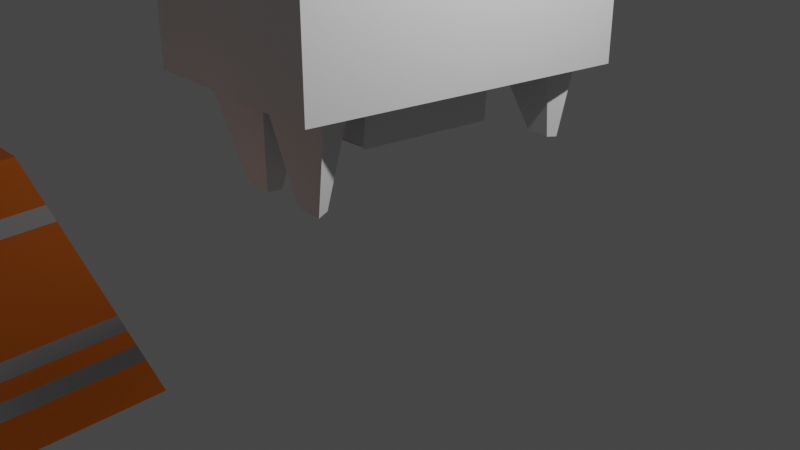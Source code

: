 # Source: Pothole.blend  (saved by Blender 2.90.8; exported with 4.5.12 LTS)
import bpy
from mathutils import Matrix  # noqa: F401  (used for matrix-valued properties, if any)

bpy.ops.wm.read_factory_settings(use_empty=True)
scene = bpy.context.scene
scene.name = 'Scene'

# ---- collections
col_collection = bpy.data.collections.new('Collection'); scene.collection.children.link(col_collection)

# ---- materials (node trees are filled in below, after node groups)
mat_hi_res_white = bpy.data.materials.new('Hi Res White')
mat_hi_res_white.use_transparent_shadow = False
mat_hi_res_orange = bpy.data.materials.new('Hi Res Orange')
mat_hi_res_orange.use_transparent_shadow = False
mat_material_001 = bpy.data.materials.new('Material.001')
mat_material_001.use_transparent_shadow = False
mat_material_002 = bpy.data.materials.new('Material.002')
mat_material_002.use_transparent_shadow = False
mat_material_003 = bpy.data.materials.new('Material.003')
mat_material_003.use_transparent_shadow = False

# ---- material node trees
mat_hi_res_white.use_nodes = True; mat_hi_res_white.node_tree.nodes.clear()
_N = mat_hi_res_white.node_tree.nodes; _L = mat_hi_res_white.node_tree.links
n0 = _N.new('ShaderNodeBsdfPrincipled'); n0.name = 'Principled BSDF'; n0.location = (10, 300)
n0.distribution = 'GGX'
n0.subsurface_method = 'BURLEY'
n0.inputs[0].default_value = (1.0, 1.0, 1.0, 1.0)
n0.inputs[1].default_value = 1.0
n0.inputs[2].default_value = 0.2163
n0.inputs[3].default_value = 1.45
n0.inputs[13].default_value = 1.0
n0.inputs[27].default_value = (0.0, 0.0, 0.0, 1.0)
n0.inputs[28].default_value = 1.0
n1 = _N.new('ShaderNodeOutputMaterial'); n1.name = 'Material Output'; n1.location = (300, 300)
_L.new(n0.outputs[0], n1.inputs[0])
n1.is_active_output = True
mat_hi_res_orange.use_nodes = True; mat_hi_res_orange.node_tree.nodes.clear()
_N = mat_hi_res_orange.node_tree.nodes; _L = mat_hi_res_orange.node_tree.links
n0 = _N.new('ShaderNodeBsdfPrincipled'); n0.name = 'Principled BSDF'; n0.location = (10, 300)
n0.distribution = 'GGX'
n0.subsurface_method = 'BURLEY'
n0.inputs[0].default_value = (0.8, 0.1903, 0.01715, 1.0)
n0.inputs[1].default_value = 0.766
n0.inputs[2].default_value = 0.2447
n0.inputs[3].default_value = 1.45
n0.inputs[13].default_value = 1.0
n0.inputs[14].default_value = (0.9532, 0.8105, 0.77, 1.0)
n0.inputs[27].default_value = (0.0, 0.0, 0.0, 1.0)
n0.inputs[28].default_value = 1.0
n1 = _N.new('ShaderNodeOutputMaterial'); n1.name = 'Material Output'; n1.location = (300, 300)
_L.new(n0.outputs[0], n1.inputs[0])
n1.is_active_output = True
mat_material_001.use_nodes = True; mat_material_001.node_tree.nodes.clear()
_N = mat_material_001.node_tree.nodes; _L = mat_material_001.node_tree.links
n0 = _N.new('ShaderNodeBsdfPrincipled'); n0.name = 'Principled BSDF'; n0.location = (10, 300)
n0.distribution = 'GGX'
n0.subsurface_method = 'BURLEY'
n0.inputs[0].default_value = (1.0, 1.0, 1.0, 1.0)
n0.inputs[3].default_value = 1.45
n0.inputs[27].default_value = (0.0, 0.0, 0.0, 1.0)
n0.inputs[28].default_value = 1.0
n1 = _N.new('ShaderNodeOutputMaterial'); n1.name = 'Material Output'; n1.location = (300, 300)
_L.new(n0.outputs[0], n1.inputs[0])
n1.is_active_output = True
mat_material_002.use_nodes = True; mat_material_002.node_tree.nodes.clear()
_N = mat_material_002.node_tree.nodes; _L = mat_material_002.node_tree.links
n0 = _N.new('ShaderNodeBsdfPrincipled'); n0.name = 'Principled BSDF'; n0.location = (10, 300)
n0.distribution = 'GGX'
n0.subsurface_method = 'BURLEY'
n0.inputs[0].default_value = (0.0, 0.0, 0.0, 1.0)
n0.inputs[3].default_value = 1.45
n0.inputs[27].default_value = (0.0, 0.0, 0.0, 1.0)
n0.inputs[28].default_value = 1.0
n1 = _N.new('ShaderNodeOutputMaterial'); n1.name = 'Material Output'; n1.location = (300, 300)
_L.new(n0.outputs[0], n1.inputs[0])
n1.is_active_output = True
mat_material_003.use_nodes = True; mat_material_003.node_tree.nodes.clear()
_N = mat_material_003.node_tree.nodes; _L = mat_material_003.node_tree.links
n0 = _N.new('ShaderNodeBsdfPrincipled'); n0.name = 'Principled BSDF'; n0.location = (10, 300)
n0.distribution = 'GGX'
n0.subsurface_method = 'BURLEY'
n0.inputs[0].default_value = (0.2396, 0.128, 0.08595, 1.0)
n0.inputs[2].default_value = 0.8972
n0.inputs[3].default_value = 1.45
n0.inputs[13].default_value = 0.8262
n0.inputs[14].default_value = (0.5578, 0.4929, 0.4684, 1.0)
n0.inputs[27].default_value = (0.0, 0.0, 0.0, 1.0)
n0.inputs[28].default_value = 1.0
n1 = _N.new('ShaderNodeOutputMaterial'); n1.name = 'Material Output'; n1.location = (300, 300)
_L.new(n0.outputs[0], n1.inputs[0])
n1.is_active_output = True

# ---- world
world_world = bpy.data.worlds.new('World'); scene.world = world_world
world_world.use_nodes = True; world_world.node_tree.nodes.clear()
_N = world_world.node_tree.nodes; _L = world_world.node_tree.links
n0 = _N.new('ShaderNodeOutputWorld'); n0.name = 'World Output'; n0.location = (300, 300)
n1 = _N.new('ShaderNodeBackground'); n1.name = 'Background'; n1.location = (10, 300)
n1.inputs[0].default_value = (0.05088, 0.05088, 0.05088, 1.0)
_L.new(n1.outputs[0], n0.inputs[0])
n0.is_active_output = True
world_world.color = (0.05088, 0.05088, 0.05088)
world_world.use_sun_shadow = False
world_world.sun_shadow_jitter_overblur = 0.0

# ---- cameras
cam_camera = bpy.data.cameras.new('Camera')
cam_camera.clip_end = 100.0
cam_camera.ortho_scale = 7.314

# ---- lights
light_light = bpy.data.lights.new('Light', 'POINT')
light_light.transmission_factor = 0.0
light_light.energy = 1000.0
light_light.shadow_soft_size = 0.1
light_light.shadow_maximum_resolution = 0.006
light_light.use_absolute_resolution = True

# ---- meshes
me_cube_001 = bpy.data.meshes.new('Cube.001')
me_cube_001.from_pydata([(-0.7659, -0.7659, -1.0), (-0.1306, -0.1306, 1.0), (-0.7659, 0.7659, -1.0), (-0.1306, 0.1306, 1.0), (0.7659, -0.7659, -1.0), (0.1306, -0.1306, 1.0), (0.7659, 0.7659, -1.0), (0.1306, 0.1306, 1.0), (-0.7592, -0.7592, -0.979), (-0.7169, -0.7169, -0.8457), (-0.6745, -0.6745, -0.7124), (-0.6322, -0.6322, -0.579), (-0.5898, -0.5898, -0.4457), (-0.5475, -0.5475, -0.3124), (-0.2934, -0.2934, 0.4876), (-0.251, -0.251, 0.621), (-0.251, 0.251, 0.621), (-0.2934, 0.2934, 0.4876), (-0.5475, 0.5475, -0.3124), (-0.5898, 0.5898, -0.4457), (-0.6322, 0.6322, -0.579), (-0.6745, 0.6745, -0.7124), (-0.7169, 0.7169, -0.8457), (-0.7592, 0.7592, -0.979), (0.251, 0.251, 0.621), (0.2934, 0.2934, 0.4876), (0.5475, 0.5475, -0.3124), (0.5898, 0.5898, -0.4457), (0.6322, 0.6322, -0.579), (0.6745, 0.6745, -0.7124), (0.7169, 0.7169, -0.8457), (0.7592, 0.7592, -0.979), (0.251, -0.251, 0.621), (0.2934, -0.2934, 0.4876), (0.5475, -0.5475, -0.3124), (0.5898, -0.5898, -0.4457), (0.6322, -0.6322, -0.579), (0.6745, -0.6745, -0.7124), (0.7169, -0.7169, -0.8457), (0.7592, -0.7592, -0.979)], [], [(2, 6, 4, 0), (7, 3, 1, 5), (4, 39, 8, 0), (39, 38, 9, 8), (38, 37, 10, 9), (37, 36, 11, 10), (36, 35, 12, 11), (35, 34, 13, 12), (33, 14, 13, 34), (32, 5, 1, 15), (33, 32, 15, 14), (6, 31, 39, 4), (31, 30, 38, 39), (30, 29, 37, 38), (29, 28, 36, 37), (28, 27, 35, 36), (27, 26, 34, 35), (25, 33, 34, 26), (24, 7, 5, 32), (25, 24, 32, 33), (2, 23, 31, 6), (23, 22, 30, 31), (22, 21, 29, 30), (21, 20, 28, 29), (20, 19, 27, 28), (19, 18, 26, 27), (17, 25, 26, 18), (16, 3, 7, 24), (17, 16, 24, 25), (0, 8, 23, 2), (8, 9, 22, 23), (9, 10, 21, 22), (10, 11, 20, 21), (11, 12, 19, 20), (12, 13, 18, 19), (13, 14, 17, 18), (15, 1, 3, 16), (14, 15, 16, 17)])
me_cube_001.polygons.foreach_set('material_index', [0, 1, 1, 1, 1, 0, 1, 0, 1, 1, 0, 1, 1, 1, 0, 1, 0, 1, 1, 0, 1, 1, 1, 0, 1, 0, 1, 1, 0, 1, 1, 1, 0, 1, 0, 1, 1, 0])
_uv = me_cube_001.uv_layers.new(name='UVMap')
_uv.uv.foreach_set('vector', [0.125, 0.5, 0.375, 0.5, 0.375, 0.75, 0.125, 0.75, 0.625, 0.5, 0.875, 0.5, 0.875, 0.75, 0.625, 0.75, 0.375, 0.75, 0.3776, 0.75, 0.3776, 1.0, 0.375, 1.0, 0.3776, 0.75, 0.3943, 0.75, 0.3943, 1.0, 0.3776, 1.0, 0.3943, 0.75, 0.411, 0.75, 0.411, 1.0, 0.3943, 1.0, 0.411, 0.75, 0.4276, 0.75, 0.4276, 1.0, 0.411, 1.0, 0.4276, 0.75, 0.4443, 0.75, 0.4443, 1.0, 0.4276, 1.0, 0.4443, 0.75, 0.461, 0.75, 0.461, 1.0, 0.4443, 1.0, 0.561, 0.75, 0.561, 1.0, 0.461, 1.0, 0.461, 0.75, 0.5776, 0.75, 0.625, 0.75, 0.625, 1.0, 0.5776, 1.0, 0.561, 0.75, 0.5776, 0.75, 0.5776, 1.0, 0.561, 1.0, 0.375, 0.5, 0.3776, 0.5, 0.3776, 0.75, 0.375, 0.75, 0.3776, 0.5, 0.3943, 0.5, 0.3943, 0.75, 0.3776, 0.75, 0.3943, 0.5, 0.411, 0.5, 0.411, 0.75, 0.3943, 0.75, 0.411, 0.5, 0.4276, 0.5, 0.4276, 0.75, 0.411, 0.75, 0.4276, 0.5, 0.4443, 0.5, 0.4443, 0.75, 0.4276, 0.75, 0.4443, 0.5, 0.461, 0.5, 0.461, 0.75, 0.4443, 0.75, 0.561, 0.5, 0.561, 0.75, 0.461, 0.75, 0.461, 0.5, 0.5776, 0.5, 0.625, 0.5, 0.625, 0.75, 0.5776, 0.75, 0.561, 0.5, 0.5776, 0.5, 0.5776, 0.75, 0.561, 0.75, 0.375, 0.25, 0.3776, 0.25, 0.3776, 0.5, 0.375, 0.5, 0.3776, 0.25, 0.3943, 0.25, 0.3943, 0.5, 0.3776, 0.5, 0.3943, 0.25, 0.411, 0.25, 0.411, 0.5, 0.3943, 0.5, 0.411, 0.25, 0.4276, 0.25, 0.4276, 0.5, 0.411, 0.5, 0.4276, 0.25, 0.4443, 0.25, 0.4443, 0.5, 0.4276, 0.5, 0.4443, 0.25, 0.461, 0.25, 0.461, 0.5, 0.4443, 0.5, 0.561, 0.25, 0.561, 0.5, 0.461, 0.5, 0.461, 0.25, 0.5776, 0.25, 0.625, 0.25, 0.625, 0.5, 0.5776, 0.5, 0.561, 0.25, 0.5776, 0.25, 0.5776, 0.5, 0.561, 0.5, 0.375, 0.0, 0.3776, 0.0, 0.3776, 0.25, 0.375, 0.25, 0.3776, 0.0, 0.3943, 0.0, 0.3943, 0.25, 0.3776, 0.25, 0.3943, 0.0, 0.411, 0.0, 0.411, 0.25, 0.3943, 0.25, 0.411, 0.0, 0.4276, 0.0, 0.4276, 0.25, 0.411, 0.25, 0.4276, 0.0, 0.4443, 0.0, 0.4443, 0.25, 0.4276, 0.25, 0.4443, 0.0, 0.461, 0.0, 0.461, 0.25, 0.4443, 0.25, 0.461, 0.0, 0.561, 0.0, 0.561, 0.25, 0.461, 0.25, 0.5776, 0.0, 0.625, 0.0, 0.625, 0.25, 0.5776, 0.25, 0.561, 0.0, 0.5776, 0.0, 0.5776, 0.25, 0.561, 0.25])
me_cube_001.materials.append(mat_hi_res_white)
me_cube_001.materials.append(mat_hi_res_orange)
me_cube_001.use_remesh_fix_poles = True
me_cube_001.use_remesh_preserve_attributes = False
me_cube_001.use_mirror_vertex_groups = False
me_cube_001.update()
me_circle_001 = bpy.data.meshes.new('Circle.001')
me_circle_001.from_pydata([(0.0, 1.0, 0.0), (-0.1951, 0.9808, 0.0), (-0.3827, 0.9239, 0.0), (-0.5556, 0.8315, 0.0), (-0.7071, 0.7071, 0.0), (-0.8315, 0.5556, 0.0), (-0.9239, 0.3827, 0.0), (-0.9808, 0.1951, 0.0), (-1.0, 7.55e-08, 0.0), (-0.9808, -0.1951, 0.0), (-0.9239, -0.3827, 0.0), (-0.8315, -0.5556, 0.0), (-0.7071, -0.7071, 0.0), (-0.5556, -0.8315, 0.0), (-0.3827, -0.9239, 0.0), (-0.1951, -0.9808, 0.0), (3.258e-07, -1.0, 0.0), (0.1951, -0.9808, 0.0), (0.3827, -0.9239, 0.0), (0.5556, -0.8315, 0.0), (0.7071, -0.7071, 0.0), (0.8315, -0.5556, 0.0), (0.9239, -0.3827, 0.0), (0.9808, -0.1951, 0.0), (1.0, 9.656e-07, 0.0), (0.9808, 0.1951, 0.0), (0.9239, 0.3827, 0.0), (0.8315, 0.5556, 0.0), (0.7071, 0.7071, 0.0), (0.5556, 0.8315, 0.0), (0.3827, 0.9239, 0.0), (0.1951, 0.9808, 0.0), (-0.0319, 0.1604, 0.08591), (2.332e-07, 0.1635, 0.08591), (-0.06257, 0.1511, 0.08591), (-0.09084, 0.1359, 0.08591), (-0.1156, 0.1156, 0.08591), (-0.1359, 0.09084, 0.08591), (-0.1511, 0.06257, 0.08591), (-0.1604, 0.0319, 0.08591), (-0.1635, -1.84e-07, 0.08591), (-0.1604, -0.0319, 0.08591), (-0.1511, -0.06257, 0.08591), (-0.1359, -0.09084, 0.08591), (-0.1156, -0.1156, 0.08591), (-0.09084, -0.1359, 0.08591), (-0.06257, -0.1511, 0.08591), (-0.0319, -0.1604, 0.08591), (8.998e-08, -0.1635, 0.08591), (0.0319, -0.1604, 0.08591), (0.06257, -0.1511, 0.08591), (0.09084, -0.1359, 0.08591), (0.1156, -0.1156, 0.08591), (0.1359, -0.09084, 0.08591), (0.1511, -0.06257, 0.08591), (0.1604, -0.0319, 0.08591), (0.1635, 2.193e-07, 0.08591), (0.1604, 0.0319, 0.08591), (0.1511, 0.06257, 0.08591), (0.1359, 0.09084, 0.08591), (0.1156, 0.1156, 0.08591), (0.09084, 0.1359, 0.08591), (0.06257, 0.1511, 0.08591), (0.0319, 0.1604, 0.08591), (-0.1951, 0.9808, 0.08591), (0.0, 1.0, 0.08591), (-0.3827, 0.9239, 0.08591), (-0.5556, 0.8315, 0.08591), (-0.7071, 0.7071, 0.08591), (-0.8315, 0.5556, 0.08591), (-0.9239, 0.3827, 0.08591), (-0.9808, 0.1951, 0.08591), (-1.0, 7.55e-08, 0.08591), (-0.9808, -0.1951, 0.08591), (-0.9239, -0.3827, 0.08591), (-0.8315, -0.5556, 0.08591), (-0.7071, -0.7071, 0.08591), (-0.5556, -0.8315, 0.08591), (-0.3827, -0.9239, 0.08591), (-0.1951, -0.9808, 0.08591), (3.258e-07, -1.0, 0.08591), (0.1951, -0.9808, 0.08591), (0.3827, -0.9239, 0.08591), (0.5556, -0.8315, 0.08591), (0.7071, -0.7071, 0.08591), (0.8315, -0.5556, 0.08591), (0.9239, -0.3827, 0.08591), (0.9808, -0.1951, 0.08591), (1.0, 9.656e-07, 0.08591), (0.9808, 0.1951, 0.08591), (0.9239, 0.3827, 0.08591), (0.8315, 0.5556, 0.08591), (0.7071, 0.7071, 0.08591), (0.5556, 0.8315, 0.08591), (0.3827, 0.9239, 0.08591), (0.1951, 0.9808, 0.08591), (-0.1308, 0.6576, 0.08591), (1.258e-07, 0.6705, 0.08591), (-0.2566, 0.6195, 0.08591), (-0.3725, 0.5575, 0.08591), (-0.4741, 0.4741, 0.08591), (-0.5575, 0.3725, 0.08591), (-0.6195, 0.2566, 0.08591), (-0.6576, 0.1308, 0.08591), (-0.6705, 2.493e-08, 0.08591), (-0.6576, -0.1308, 0.08591), (-0.6195, -0.2566, 0.08591), (-0.5575, -0.3725, 0.08591), (-0.4741, -0.4741, 0.08591), (-0.3725, -0.5575, 0.08591), (-0.2566, -0.6195, 0.08591), (-0.1308, -0.6576, 0.08591), (2.247e-07, -0.6705, 0.08591), (0.1308, -0.6576, 0.08591), (0.2566, -0.6195, 0.08591), (0.3725, -0.5575, 0.08591), (0.4741, -0.4741, 0.08591), (0.5575, -0.3725, 0.08591), (0.6195, -0.2566, 0.08591), (0.6576, -0.1308, 0.08591), (0.6705, 6.622e-07, 0.08591), (0.6576, 0.1308, 0.08591), (0.6195, 0.2566, 0.08591), (0.5575, 0.3725, 0.08591), (0.4741, 0.4741, 0.08591), (0.3725, 0.5575, 0.08591), (0.2566, 0.6195, 0.08591), (0.1308, 0.6576, 0.08591), (-0.07743, 0.3893, 0.08591), (1.729e-07, 0.3969, 0.08591), (-0.1519, 0.3667, 0.08591), (-0.2205, 0.33, 0.08591), (-0.2806, 0.2806, 0.08591), (-0.33, 0.2205, 0.08591), (-0.3667, 0.1519, 0.08591), (-0.3893, 0.07743, 0.08591), (-0.3969, -9.491e-08, 0.08591), (-0.3893, -0.07743, 0.08591), (-0.3667, -0.1519, 0.08591), (-0.33, -0.2205, 0.08591), (-0.2806, -0.2806, 0.08591), (-0.2205, -0.33, 0.08591), (-0.1519, -0.3667, 0.08591), (-0.07743, -0.3893, 0.08591), (1.581e-07, -0.3969, 0.08591), (0.07743, -0.3893, 0.08591), (0.1519, -0.3667, 0.08591), (0.2205, -0.33, 0.08591), (0.2806, -0.2806, 0.08591), (0.33, -0.2205, 0.08591), (0.3667, -0.1519, 0.08591), (0.3893, -0.07743, 0.08591), (0.3969, 4.071e-07, 0.08591), (0.3893, 0.07743, 0.08591), (0.3667, 0.1519, 0.08591), (0.33, 0.2205, 0.08591), (0.2806, 0.2806, 0.08591), (0.2205, 0.33, 0.08591), (0.1519, 0.3667, 0.08591), (0.07743, 0.3893, 0.08591), (-1.141, -2.686, -0.6063), (-0.919, -2.464, -0.05571), (-1.141, 1.383, -0.6063), (-0.919, 1.16, -0.05571), (2.928, -2.686, -0.6063), (2.705, -2.464, -0.05571), (2.928, 1.383, -0.6063), (2.705, 1.16, -0.05571), (-1.141, 0.5689, -0.6063), (-1.141, -0.2449, -0.6063), (-1.141, -1.059, -0.6063), (-1.141, -1.872, -0.6063), (-1.141, -2.686, -0.4962), (-1.141, -2.686, -0.3861), (-1.141, -2.686, -0.276), (-1.141, -2.686, -0.1658), (-0.919, -1.872, -0.05571), (-0.919, -1.059, -0.05571), (-0.919, -0.2449, -0.05571), (-0.919, 0.5689, -0.05571), (-1.141, 1.383, -0.1658), (-1.141, 1.383, -0.276), (-1.141, 1.383, -0.3861), (-1.141, 1.383, -0.4962), (2.114, 1.383, -0.6063), (1.3, 1.383, -0.6063), (0.4863, 1.383, -0.6063), (-0.3275, 1.383, -0.6063), (-0.3275, 1.16, -0.05571), (0.4863, 1.16, -0.05571), (1.3, 1.16, -0.05571), (2.114, 1.16, -0.05571), (2.928, 1.383, -0.1658), (2.928, 1.383, -0.276), (2.928, 1.383, -0.3861), (2.928, 1.383, -0.4962), (2.928, -1.872, -0.6063), (2.928, -1.059, -0.6063), (2.928, -0.2449, -0.6063), (2.928, 0.5689, -0.6063), (2.705, 0.5689, -0.05571), (2.705, -0.2449, -0.05571), (2.705, -1.059, -0.05571), (2.705, -1.872, -0.05571), (2.928, -2.686, -0.1658), (2.928, -2.686, -0.276), (2.928, -2.686, -0.3861), (2.928, -2.686, -0.4962), (-0.3275, -2.686, -0.6063), (0.4863, -2.686, -0.6063), (1.3, -2.686, -0.6063), (2.114, -2.686, -0.6063), (2.114, -2.464, -0.05571), (1.3, -2.464, -0.05571), (0.4863, -2.464, -0.05571), (-0.3275, -2.464, -0.05571), (1.581, 0.124, -0.05571), (2.095, -0.2512, -0.05571), (2.134, -0.9058, -0.05571), (1.669, -1.34, -0.05571), (1.101, 0.364, -0.05571), (1.221, -1.636, -0.05571), (0.5653, 0.3319, -0.05571), (0.6853, -1.668, -0.05571), (0.1174, 0.03614, -0.05571), (-0.348, -0.3978, -0.05571), (-0.3088, -1.052, -0.05571), (0.2053, -1.428, -0.05571), (-0.05769, 0.4205, -0.6063), (-0.4665, -0.1986, -0.6063), (-0.5109, -0.9392, -0.6063), (-0.1791, -1.603, -0.6063), (0.6059, 0.7523, -0.6063), (-1.141, 1.383, -0.8653), (-0.3275, 1.383, -0.8653), (0.44, -2.012, -0.6063), (1.346, 0.7079, -0.6063), (-1.141, -2.686, -0.8653), (-1.141, -1.872, -0.8653), (1.181, -2.056, -0.6063), (1.966, 0.2991, -0.6063), (2.297, -0.3645, -0.6063), (2.253, -1.105, -0.6063), (1.844, -1.724, -0.6063), (2.114, -2.686, -0.4962), (1.3, -2.686, -0.4962), (0.4863, -2.686, -0.4962), (-0.3275, -2.686, -0.4962), (2.114, -2.686, -0.3861), (1.3, -2.686, -0.3861), (0.4863, -2.686, -0.3861), (-0.3275, -2.686, -0.3861), (2.114, -2.686, -0.276), (1.3, -2.686, -0.276), (0.4863, -2.686, -0.276), (-0.3275, -2.686, -0.276), (2.114, -2.686, -0.1658), (1.3, -2.686, -0.1658), (0.4863, -2.686, -0.1658), (-0.3275, -2.686, -0.1658), (2.928, 0.5689, -0.4962), (2.928, -0.2449, -0.4962), (2.928, -1.059, -0.4962), (2.928, -1.872, -0.4962), (2.928, 0.5689, -0.3861), (2.928, -0.2449, -0.3861), (2.928, -1.059, -0.3861), (2.928, -1.872, -0.3861), (2.928, 0.5689, -0.276), (2.928, -0.2449, -0.276), (2.928, -1.059, -0.276), (2.928, -1.872, -0.276), (2.928, 0.5689, -0.1658), (2.928, -0.2449, -0.1658), (2.928, -1.059, -0.1658), (2.928, -1.872, -0.1658), (-0.3275, 1.383, -0.4962), (0.4863, 1.383, -0.4962), (1.3, 1.383, -0.4962), (2.114, 1.383, -0.4962), (-0.3275, 1.383, -0.3861), (0.4863, 1.383, -0.3861), (1.3, 1.383, -0.3861), (2.114, 1.383, -0.3861), (-0.3275, 1.383, -0.276), (0.4863, 1.383, -0.276), (1.3, 1.383, -0.276), (2.114, 1.383, -0.276), (-0.3275, 1.383, -0.1658), (0.4863, 1.383, -0.1658), (1.3, 1.383, -0.1658), (2.114, 1.383, -0.1658), (-1.141, -1.872, -0.4962), (-1.141, -1.059, -0.4962), (-1.141, -0.2449, -0.4962), (-1.141, 0.5689, -0.4962), (-1.141, -1.872, -0.3861), (-1.141, -1.059, -0.3861), (-1.141, -0.2449, -0.3861), (-1.141, 0.5689, -0.3861), (-1.141, -1.872, -0.276), (-1.141, -1.059, -0.276), (-1.141, -0.2449, -0.276), (-1.141, 0.5689, -0.276), (-1.141, -1.872, -0.1658), (-1.141, -1.059, -0.1658), (-1.141, -0.2449, -0.1658), (-1.141, 0.5689, -0.1658), (2.928, 0.5689, -0.8653), (2.928, 1.383, -0.8653), (2.114, -2.686, -0.8653), (2.928, -2.686, -0.8653), (-1.141, 0.5689, -0.8653), (-1.141, -0.2449, -0.8653), (-1.141, -1.059, -0.8653), (2.114, 1.383, -0.8653), (1.3, 1.383, -0.8653), (0.4863, 1.383, -0.8653), (2.928, -1.872, -0.8653), (2.928, -1.059, -0.8653), (2.928, -0.2449, -0.8653), (-0.3275, -2.686, -0.8653), (0.4863, -2.686, -0.8653), (1.3, -2.686, -0.8653), (-0.1791, -1.603, -0.8653), (-0.05769, 0.4205, -0.8653), (-0.4665, -0.1986, -0.8653), (-0.5109, -0.9392, -0.8653), (0.44, -2.012, -0.8653), (0.6059, 0.7523, -0.8653), (1.181, -2.056, -0.8653), (1.346, 0.7079, -0.8653), (1.844, -1.724, -0.8653), (1.966, 0.2991, -0.8653), (2.297, -0.3645, -0.8653), (2.253, -1.105, -0.8653), (-1.141, 0.5689, -0.05571), (-1.141, 1.383, -0.05571), (2.114, 1.383, -0.05571), (2.928, 1.383, -0.05571), (2.928, -1.872, -0.05571), (2.928, -2.686, -0.05571), (-0.3275, -2.686, -0.05571), (-1.141, -2.686, -0.05571), (-1.141, -1.872, -0.05571), (-1.141, -1.059, -0.05571), (-1.141, -0.2449, -0.05571), (-0.3275, 1.383, -0.05571), (0.4863, 1.383, -0.05571), (1.3, 1.383, -0.05571), (2.928, 0.5689, -0.05571), (2.928, -0.2449, -0.05571), (2.928, -1.059, -0.05571), (2.114, -2.686, -0.05571), (1.3, -2.686, -0.05571), (0.4863, -2.686, -0.05571), (1.734, 0.2961, -0.05571), (1.877, -0.3239, -0.05571), (1.909, -0.8597, -0.05571), (1.841, -1.492, -0.05571), (-0.05475, 0.1888, -0.05571), (-0.1226, -0.4439, -0.05571), (-0.09048, -0.9797, -0.05571), (0.05261, -1.6, -0.05571), (1.147, 0.5894, -0.05571), (1.294, -1.854, -0.05571), (0.4926, 0.5502, -0.05571), (0.6392, -1.893, -0.05571), (1.581, 0.124, -0.00314), (1.877, -0.3239, -0.00314), (1.909, -0.8597, -0.00314), (1.669, -1.34, -0.00314), (0.1174, 0.03614, -0.00314), (-0.1226, -0.4439, -0.00314), (-0.09048, -0.9797, -0.00314), (0.2053, -1.428, -0.00314), (1.101, 0.364, -0.00314), (1.221, -1.636, -0.00314), (0.5653, 0.3319, -0.00314), (0.6853, -1.668, -0.00314), (1.734, 0.2961, -0.00314), (2.095, -0.2512, -0.00314), (2.134, -0.9058, -0.00314), (1.841, -1.492, -0.00314), (-0.05475, 0.1888, -0.00314), (-0.348, -0.3978, -0.00314), (-0.3088, -1.052, -0.00314), (0.05261, -1.6, -0.00314), (1.147, 0.5894, -0.00314), (1.294, -1.854, -0.00314), (0.4926, 0.5502, -0.00314), (0.6392, -1.893, -0.00314)], [], [(1, 0, 31, 30, 29, 28, 27, 26, 25, 24, 23, 22, 21, 20, 19, 18, 17, 16, 15, 14, 13, 12, 11, 10, 9, 8, 7, 6, 5, 4, 3, 2), (32, 34, 35, 36, 37, 38, 39, 40, 41, 42, 43, 44, 45, 46, 47, 48, 49, 50, 51, 52, 53, 54, 55, 56, 57, 58, 59, 60, 61, 62, 63, 33), (20, 21, 85, 84), (7, 8, 72, 71), (21, 22, 86, 85), (8, 9, 73, 72), (22, 23, 87, 86), (9, 10, 74, 73), (23, 24, 88, 87), (10, 11, 75, 74), (24, 25, 89, 88), (11, 12, 76, 75), (25, 26, 90, 89), (12, 13, 77, 76), (26, 27, 91, 90), (13, 14, 78, 77), (0, 1, 64, 65), (27, 28, 92, 91), (14, 15, 79, 78), (1, 2, 66, 64), (28, 29, 93, 92), (15, 16, 80, 79), (2, 3, 67, 66), (29, 30, 94, 93), (16, 17, 81, 80), (3, 4, 68, 67), (30, 31, 95, 94), (17, 18, 82, 81), (4, 5, 69, 68), (31, 0, 65, 95), (18, 19, 83, 82), (5, 6, 70, 69), (19, 20, 84, 83), (6, 7, 71, 70), (96, 97, 65, 64), (98, 96, 64, 66), (99, 98, 66, 67), (100, 99, 67, 68), (101, 100, 68, 69), (102, 101, 69, 70), (103, 102, 70, 71), (104, 103, 71, 72), (105, 104, 72, 73), (106, 105, 73, 74), (107, 106, 74, 75), (108, 107, 75, 76), (109, 108, 76, 77), (110, 109, 77, 78), (111, 110, 78, 79), (112, 111, 79, 80), (113, 112, 80, 81), (114, 113, 81, 82), (115, 114, 82, 83), (116, 115, 83, 84), (117, 116, 84, 85), (118, 117, 85, 86), (119, 118, 86, 87), (120, 119, 87, 88), (121, 120, 88, 89), (122, 121, 89, 90), (123, 122, 90, 91), (124, 123, 91, 92), (125, 124, 92, 93), (126, 125, 93, 94), (127, 126, 94, 95), (97, 127, 95, 65), (128, 129, 97, 96), (130, 128, 96, 98), (131, 130, 98, 99), (132, 131, 99, 100), (133, 132, 100, 101), (134, 133, 101, 102), (135, 134, 102, 103), (136, 135, 103, 104), (137, 136, 104, 105), (138, 137, 105, 106), (139, 138, 106, 107), (140, 139, 107, 108), (141, 140, 108, 109), (142, 141, 109, 110), (143, 142, 110, 111), (144, 143, 111, 112), (145, 144, 112, 113), (146, 145, 113, 114), (147, 146, 114, 115), (148, 147, 115, 116), (149, 148, 116, 117), (150, 149, 117, 118), (151, 150, 118, 119), (152, 151, 119, 120), (153, 152, 120, 121), (154, 153, 121, 122), (155, 154, 122, 123), (156, 155, 123, 124), (157, 156, 124, 125), (158, 157, 125, 126), (159, 158, 126, 127), (129, 159, 127, 97), (32, 33, 129, 128), (34, 32, 128, 130), (35, 34, 130, 131), (36, 35, 131, 132), (37, 36, 132, 133), (38, 37, 133, 134), (39, 38, 134, 135), (40, 39, 135, 136), (41, 40, 136, 137), (42, 41, 137, 138), (43, 42, 138, 139), (44, 43, 139, 140), (45, 44, 140, 141), (46, 45, 141, 142), (47, 46, 142, 143), (48, 47, 143, 144), (49, 48, 144, 145), (50, 49, 145, 146), (51, 50, 146, 147), (52, 51, 147, 148), (53, 52, 148, 149), (54, 53, 149, 150), (55, 54, 150, 151), (56, 55, 151, 152), (57, 56, 152, 153), (58, 57, 153, 154), (59, 58, 154, 155), (60, 59, 155, 156), (61, 60, 156, 157), (62, 61, 157, 158), (63, 62, 158, 159), (33, 63, 159, 129), (307, 336, 337, 180), (291, 338, 339, 192), (275, 340, 341, 204), (259, 342, 343, 175), (243, 242, 335, 332), (363, 176, 161, 215), (203, 359, 212, 165), (359, 365, 213, 212), (365, 367, 214, 213), (367, 363, 215, 214), (167, 191, 356, 200), (200, 356, 217, 201), (201, 217, 218, 202), (202, 218, 359, 203), (191, 190, 364, 356), (190, 189, 366, 364), (189, 188, 360, 366), (188, 163, 179, 360), (360, 179, 178, 225), (225, 178, 177, 226), (226, 177, 176, 363), (169, 168, 312, 313), (209, 208, 321, 322), (240, 236, 331, 333), (242, 241, 334, 335), (168, 162, 233, 312), (208, 160, 237, 321), (235, 239, 330, 328), (230, 231, 324, 327), (241, 240, 333, 334), (227, 231, 230, 362), (227, 223, 235, 231), (223, 221, 239, 235), (229, 230, 327, 326), (221, 219, 243, 239), (219, 358, 242, 243), (358, 357, 241, 242), (164, 211, 310, 311), (357, 216, 240, 241), (220, 236, 240, 216), (222, 232, 236, 220), (228, 229, 326, 325), (236, 232, 329, 331), (231, 235, 328, 324), (166, 199, 308, 309), (208, 247, 172, 160), (247, 251, 173, 172), (251, 255, 174, 173), (255, 259, 175, 174), (164, 207, 244, 211), (211, 244, 245, 210), (210, 245, 246, 209), (209, 246, 247, 208), (207, 206, 248, 244), (244, 248, 249, 245), (245, 249, 250, 246), (246, 250, 251, 247), (206, 205, 252, 248), (248, 252, 253, 249), (249, 253, 254, 250), (250, 254, 255, 251), (205, 204, 256, 252), (252, 256, 257, 253), (253, 257, 258, 254), (254, 258, 259, 255), (204, 341, 353, 256), (256, 353, 354, 257), (257, 354, 355, 258), (258, 355, 342, 259), (196, 263, 207, 164), (263, 267, 206, 207), (267, 271, 205, 206), (271, 275, 204, 205), (166, 195, 260, 199), (199, 260, 261, 198), (198, 261, 262, 197), (197, 262, 263, 196), (195, 194, 264, 260), (260, 264, 265, 261), (261, 265, 266, 262), (262, 266, 267, 263), (194, 193, 268, 264), (264, 268, 269, 265), (265, 269, 270, 266), (266, 270, 271, 267), (193, 192, 272, 268), (268, 272, 273, 269), (269, 273, 274, 270), (270, 274, 275, 271), (192, 339, 350, 272), (272, 350, 351, 273), (273, 351, 352, 274), (274, 352, 340, 275), (184, 279, 195, 166), (279, 283, 194, 195), (283, 287, 193, 194), (287, 291, 192, 193), (162, 183, 276, 187), (187, 276, 277, 186), (186, 277, 278, 185), (185, 278, 279, 184), (183, 182, 280, 276), (276, 280, 281, 277), (277, 281, 282, 278), (278, 282, 283, 279), (182, 181, 284, 280), (280, 284, 285, 281), (281, 285, 286, 282), (282, 286, 287, 283), (181, 180, 288, 284), (284, 288, 289, 285), (285, 289, 290, 286), (286, 290, 291, 287), (180, 337, 347, 288), (288, 347, 348, 289), (289, 348, 349, 290), (290, 349, 338, 291), (168, 295, 183, 162), (295, 299, 182, 183), (299, 303, 181, 182), (303, 307, 180, 181), (160, 172, 292, 171), (171, 292, 293, 170), (170, 293, 294, 169), (169, 294, 295, 168), (172, 173, 296, 292), (292, 296, 297, 293), (293, 297, 298, 294), (294, 298, 299, 295), (173, 174, 300, 296), (296, 300, 301, 297), (297, 301, 302, 298), (298, 302, 303, 299), (174, 175, 304, 300), (300, 304, 305, 301), (301, 305, 306, 302), (302, 306, 307, 303), (175, 343, 344, 304), (304, 344, 345, 305), (305, 345, 346, 306), (306, 346, 336, 307), (362, 230, 229, 361), (361, 229, 228, 224), (224, 228, 232, 222), (332, 318, 311, 310), (238, 324, 321, 237), (324, 328, 322, 321), (328, 330, 323, 322), (330, 332, 310, 323), (233, 234, 325, 312), (312, 325, 326, 313), (313, 326, 327, 314), (314, 327, 324, 238), (234, 317, 329, 325), (317, 316, 331, 329), (316, 315, 333, 331), (315, 309, 308, 333), (333, 308, 320, 334), (334, 320, 319, 335), (335, 319, 318, 332), (196, 164, 311, 318), (160, 171, 238, 237), (210, 209, 322, 323), (170, 169, 313, 314), (197, 196, 318, 319), (184, 166, 309, 315), (211, 210, 323, 310), (171, 170, 314, 238), (198, 197, 319, 320), (185, 184, 315, 316), (239, 243, 332, 330), (199, 198, 320, 308), (186, 185, 316, 317), (162, 187, 234, 233), (187, 186, 317, 234), (232, 228, 325, 329), (325, 329, 331, 333, 334, 335, 332, 330, 328, 324, 327, 326), (179, 163, 337, 336), (191, 167, 339, 338), (203, 165, 341, 340), (215, 161, 343, 342), (161, 176, 344, 343), (176, 177, 345, 344), (177, 178, 346, 345), (178, 179, 336, 346), (163, 188, 347, 337), (188, 189, 348, 347), (189, 190, 349, 348), (190, 191, 338, 349), (167, 200, 350, 339), (200, 201, 351, 350), (201, 202, 352, 351), (202, 203, 340, 352), (165, 212, 353, 341), (212, 213, 354, 353), (213, 214, 355, 354), (214, 215, 342, 355), (364, 366, 390, 388), (217, 356, 380, 381), (223, 227, 375, 379), (365, 359, 383, 389), (224, 222, 378, 372), (356, 364, 388, 380), (221, 223, 379, 377), (226, 363, 387, 386), (227, 362, 374, 375), (222, 220, 376, 378), (225, 226, 386, 385), (363, 367, 391, 387), (381, 380, 368, 369), (382, 381, 369, 370), (383, 382, 370, 371), (384, 385, 373, 372), (385, 386, 374, 373), (386, 387, 375, 374), (380, 388, 376, 368), (389, 383, 371, 377), (388, 390, 378, 376), (391, 389, 377, 379), (390, 384, 372, 378), (387, 391, 379, 375), (216, 357, 369, 368), (218, 217, 381, 382), (367, 365, 389, 391), (357, 358, 370, 369), (359, 218, 382, 383), (220, 216, 368, 376), (361, 224, 372, 373), (366, 360, 384, 390), (358, 219, 371, 370), (360, 225, 385, 384), (219, 221, 377, 371), (362, 361, 373, 374)])
me_circle_001.polygons.foreach_set('material_index', [0, 1, 0, 0, 0, 0, 0, 0, 0, 0, 0, 0, 0, 0, 0, 0, 0, 0, 0, 0, 0, 0, 0, 0, 0, 0, 0, 0, 0, 0, 0, 0, 0, 0, 0, 0, 0, 0, 0, 0, 0, 0, 0, 0, 0, 0, 0, 0, 0, 0, 0, 0, 0, 0, 0, 0, 0, 0, 0, 0, 0, 0, 0, 0, 0, 0, 1, 1, 1, 1, 1, 1, 1, 1, 1, 1, 1, 1, 1, 1, 1, 1, 1, 1, 1, 1, 1, 1, 1, 1, 1, 1, 1, 1, 1, 1, 1, 1, 0, 0, 0, 0, 0, 0, 0, 0, 0, 0, 0, 0, 0, 0, 0, 0, 0, 0, 0, 0, 0, 0, 0, 0, 0, 0, 0, 0, 0, 0, 0, 0, 3, 3, 3, 3, 3, 3, 3, 3, 3, 3, 3, 3, 3, 3, 3, 3, 3, 3, 3, 3, 3, 3, 3, 3, 3, 3, 3, 3, 3, 3, 3, 3, 3, 3, 3, 3, 3, 3, 3, 3, 3, 3, 3, 3, 3, 3, 3, 3, 3, 3, 3, 3, 3, 3, 3, 3, 3, 3, 3, 3, 3, 3, 3, 3, 3, 3, 3, 3, 3, 3, 3, 3, 3, 3, 3, 3, 3, 3, 3, 3, 3, 3, 3, 3, 3, 3, 3, 3, 3, 3, 3, 3, 3, 3, 3, 3, 3, 3, 3, 3, 3, 3, 3, 3, 3, 3, 3, 3, 3, 3, 3, 3, 3, 3, 3, 3, 3, 3, 3, 3, 3, 3, 3, 3, 3, 3, 3, 3, 3, 3, 3, 3, 3, 3, 3, 3, 3, 3, 3, 3, 3, 3, 3, 3, 2, 2, 2, 2, 2, 2, 2, 2, 2, 2, 2, 2, 2, 2, 2, 2, 3, 3, 3, 3, 3, 3, 3, 3, 3, 3, 3, 3, 3, 3, 3, 3, 3, 3, 3, 3, 3, 3, 3, 3, 3, 3, 3, 3, 3, 3, 3, 3, 3, 3, 3, 3, 3, 4, 4, 4, 4, 4, 4, 4, 4, 4, 4, 4, 4, 4, 4, 4, 4, 4, 4, 4, 4, 4, 4, 4, 4, 4, 4, 4, 4, 4, 4, 4, 4, 4, 4, 4, 4])
_uv = me_circle_001.uv_layers.new(name='UVMap')
_uv.uv.foreach_set('vector', [0.0, 0.0, 0.0, 0.0, 0.0, 0.0, 0.0, 0.0, 0.0, 0.0, 0.0, 0.0, 0.0, 0.0, 0.0, 0.0, 0.0, 0.0, 0.0, 0.0, 0.0, 0.0, 0.0, 0.0, 0.0, 0.0, 0.0, 0.0, 0.0, 0.0, 0.0, 0.0, 0.0, 0.0, 0.0, 0.0, 0.0, 0.0, 0.0, 0.0, 0.0, 0.0, 0.0, 0.0, 0.0, 0.0, 0.0, 0.0, 0.0, 0.0, 0.0, 0.0, 0.0, 0.0, 0.0, 0.0, 0.0, 0.0, 0.0, 0.0, 0.0, 0.0, 0.0, 0.0, 0.0, 0.0, 0.0, 0.0, 0.0, 0.0, 0.0, 0.0, 0.0, 0.0, 0.0, 0.0, 0.0, 0.0, 0.0, 0.0, 0.0, 0.0, 0.0, 0.0, 0.0, 0.0, 0.0, 0.0, 0.0, 0.0, 0.0, 0.0, 0.0, 0.0, 0.0, 0.0, 0.0, 0.0, 0.0, 0.0, 0.0, 0.0, 0.0, 0.0, 0.0, 0.0, 0.0, 0.0, 0.0, 0.0, 0.0, 0.0, 0.0, 0.0, 0.0, 0.0, 0.0, 0.0, 0.0, 0.0, 0.0, 0.0, 0.0, 0.0, 0.0, 0.0, 0.0, 0.0, 0.0, 0.0, 0.0, 0.0, 0.0, 0.0, 0.0, 0.0, 0.0, 0.0, 0.0, 0.0, 0.0, 0.0, 0.0, 0.0, 0.0, 0.0, 0.0, 0.0, 0.0, 0.0, 0.0, 0.0, 0.0, 0.0, 0.0, 0.0, 0.0, 0.0, 0.0, 0.0, 0.0, 0.0, 0.0, 0.0, 0.0, 0.0, 0.0, 0.0, 0.0, 0.0, 0.0, 0.0, 0.0, 0.0, 0.0, 0.0, 0.0, 0.0, 0.0, 0.0, 0.0, 0.0, 0.0, 0.0, 0.0, 0.0, 0.0, 0.0, 0.0, 0.0, 0.0, 0.0, 0.0, 0.0, 0.0, 0.0, 0.0, 0.0, 0.0, 0.0, 0.0, 0.0, 0.0, 0.0, 0.0, 0.0, 0.0, 0.0, 0.0, 0.0, 0.0, 0.0, 0.0, 0.0, 0.0, 0.0, 0.0, 0.0, 0.0, 0.0, 0.0, 0.0, 0.0, 0.0, 0.0, 0.0, 0.0, 0.0, 0.0, 0.0, 0.0, 0.0, 0.0, 0.0, 0.0, 0.0, 0.0, 0.0, 0.0, 0.0, 0.0, 0.0, 0.0, 0.0, 0.0, 0.0, 0.0, 0.0, 0.0, 0.0, 0.0, 0.0, 0.0, 0.0, 0.0, 0.0, 0.0, 0.0, 0.0, 0.0, 0.0, 0.0, 0.0, 0.0, 0.0, 0.0, 0.0, 0.0, 0.0, 0.0, 0.0, 0.0, 0.0, 0.0, 0.0, 0.0, 0.0, 0.0, 0.0, 0.0, 0.0, 0.0, 0.0, 0.0, 0.0, 0.0, 0.0, 0.0, 0.0, 0.0, 0.0, 0.0, 0.0, 0.0, 0.0, 0.0, 0.0, 0.0, 0.0, 0.0, 0.0, 0.0, 0.0, 0.0, 0.0, 0.0, 0.0, 0.0, 0.0, 0.0, 0.0, 0.0, 0.0, 0.0, 0.0, 0.0, 0.0, 0.0, 0.0, 0.0, 0.0, 0.0, 0.0, 0.0, 0.0, 0.0, 0.0, 0.0, 0.0, 0.0, 0.0, 0.0, 0.0, 0.0, 0.0, 0.0, 0.0, 0.0, 0.0, 0.0, 0.0, 0.0, 0.0, 0.0, 0.0, 0.0, 0.0, 0.0, 0.0, 0.0, 0.0, 0.0, 0.0, 0.0, 0.0, 0.0, 0.0, 0.0, 0.0, 0.0, 0.0, 0.0, 0.0, 0.0, 0.0, 0.0, 0.0, 0.0, 0.0, 0.0, 0.0, 0.0, 0.0, 0.0, 0.0, 0.0, 0.0, 0.0, 0.0, 0.0, 0.0, 0.0, 0.0, 0.0, 0.0, 0.0, 0.0, 0.0, 0.0, 0.0, 0.0, 0.0, 0.0, 0.0, 0.0, 0.0, 0.0, 0.0, 0.0, 0.0, 0.0, 0.0, 0.0, 0.0, 0.0, 0.0, 0.0, 0.0, 0.0, 0.0, 0.0, 0.0, 0.0, 0.0, 0.0, 0.0, 0.0, 0.0, 0.0, 0.0, 0.0, 0.0, 0.0, 0.0, 0.0, 0.0, 0.0, 0.0, 0.0, 0.0, 0.0, 0.0, 0.0, 0.0, 0.0, 0.0, 0.0, 0.0, 0.0, 0.0, 0.0, 0.0, 0.0, 0.0, 0.0, 0.0, 0.0, 0.0, 0.0, 0.0, 0.0, 0.0, 0.0, 0.0, 0.0, 0.0, 0.0, 0.0, 0.0, 0.0, 0.0, 0.0, 0.0, 0.0, 0.0, 0.0, 0.0, 0.0, 0.0, 0.0, 0.0, 0.0, 0.0, 0.0, 0.0, 0.0, 0.0, 0.0, 0.0, 0.0, 0.0, 0.0, 0.0, 0.0, 0.0, 0.0, 0.0, 0.0, 0.0, 0.0, 0.0, 0.0, 0.0, 0.0, 0.0, 0.0, 0.0, 0.0, 0.0, 0.0, 0.0, 0.0, 0.0, 0.0, 0.0, 0.0, 0.0, 0.0, 0.0, 0.0, 0.0, 0.0, 0.0, 0.0, 0.0, 0.0, 0.0, 0.0, 0.0, 0.0, 0.0, 0.0, 0.0, 0.0, 0.0, 0.0, 0.0, 0.0, 0.0, 0.0, 0.0, 0.0, 0.0, 0.0, 0.0, 0.0, 0.0, 0.0, 0.0, 0.0, 0.0, 0.0, 0.0, 0.0, 0.0, 0.0, 0.0, 0.0, 0.0, 0.0, 0.0, 0.0, 0.0, 0.0, 0.0, 0.0, 0.0, 0.0, 0.0, 0.0, 0.0, 0.0, 0.0, 0.0, 0.0, 0.0, 0.0, 0.0, 0.0, 0.0, 0.0, 0.0, 0.0, 0.0, 0.0, 0.0, 0.0, 0.0, 0.0, 0.0, 0.0, 0.0, 0.0, 0.0, 0.0, 0.0, 0.0, 0.0, 0.0, 0.0, 0.0, 0.0, 0.0, 0.0, 0.0, 0.0, 0.0, 0.0, 0.0, 0.0, 0.0, 0.0, 0.0, 0.0, 0.0, 0.0, 0.0, 0.0, 0.0, 0.0, 0.0, 0.0, 0.0, 0.0, 0.0, 0.0, 0.0, 0.0, 0.0, 0.0, 0.0, 0.0, 0.0, 0.0, 0.0, 0.0, 0.0, 0.0, 0.0, 0.0, 0.0, 0.0, 0.0, 0.0, 0.0, 0.0, 0.0, 0.0, 0.0, 0.0, 0.0, 0.0, 0.0, 0.0, 0.0, 0.0, 0.0, 0.0, 0.0, 0.0, 0.0, 0.0, 0.0, 0.0, 0.0, 0.0, 0.0, 0.0, 0.0, 0.0, 0.0, 0.0, 0.0, 0.0, 0.0, 0.0, 0.0, 0.0, 0.0, 0.0, 0.0, 0.0, 0.0, 0.0, 0.0, 0.0, 0.0, 0.0, 0.0, 0.0, 0.0, 0.0, 0.0, 0.0, 0.0, 0.0, 0.0, 0.0, 0.0, 0.0, 0.0, 0.0, 0.0, 0.0, 0.0, 0.0, 0.0, 0.0, 0.0, 0.0, 0.0, 0.0, 0.0, 0.0, 0.0, 0.0, 0.0, 0.0, 0.0, 0.0, 0.0, 0.0, 0.0, 0.0, 0.0, 0.0, 0.0, 0.0, 0.0, 0.0, 0.0, 0.0, 0.0, 0.0, 0.0, 0.0, 0.0, 0.0, 0.0, 0.0, 0.0, 0.0, 0.0, 0.0, 0.0, 0.0, 0.0, 0.0, 0.0, 0.0, 0.0, 0.0, 0.0, 0.0, 0.0, 0.0, 0.0, 0.0, 0.0, 0.0, 0.0, 0.0, 0.0, 0.0, 0.0, 0.0, 0.0, 0.0, 0.0, 0.0, 0.0, 0.0, 0.0, 0.0, 0.0, 0.0, 0.0, 0.0, 0.0, 0.0, 0.0, 0.0, 0.0, 0.0, 0.0, 0.0, 0.0, 0.0, 0.0, 0.0, 0.0, 0.0, 0.0, 0.0, 0.0, 0.0, 0.0, 0.0, 0.0, 0.0, 0.0, 0.0, 0.0, 0.0, 0.0, 0.0, 0.0, 0.0, 0.0, 0.0, 0.0, 0.0, 0.0, 0.0, 0.0, 0.0, 0.0, 0.0, 0.0, 0.0, 0.0, 0.0, 0.0, 0.0, 0.0, 0.0, 0.0, 0.0, 0.0, 0.0, 0.0, 0.0, 0.0, 0.0, 0.0, 0.0, 0.0, 0.0, 0.0, 0.0, 0.0, 0.0, 0.0, 0.0, 0.0, 0.0, 0.0, 0.0, 0.0, 0.0, 0.0, 0.0, 0.0, 0.0, 0.0, 0.0, 0.0, 0.0, 0.0, 0.0, 0.0, 0.0, 0.0, 0.0, 0.0, 0.0, 0.0, 0.0, 0.0, 0.0, 0.0, 0.0, 0.0, 0.0, 0.0, 0.0, 0.0, 0.0, 0.0, 0.0, 0.0, 0.0, 0.0, 0.0, 0.0, 0.0, 0.0, 0.0, 0.0, 0.0, 0.0, 0.0, 0.0, 0.0, 0.0, 0.0, 0.0, 0.0, 0.0, 0.0, 0.0, 0.0, 0.0, 0.0, 0.0, 0.0, 0.0, 0.0, 0.0, 0.0, 0.0, 0.0, 0.0, 0.0, 0.0, 0.0, 0.0, 0.0, 0.0, 0.0, 0.0, 0.0, 0.0, 0.0, 0.0, 0.0, 0.0, 0.0, 0.0, 0.0, 0.0, 0.0, 0.0, 0.0, 0.0, 0.0, 0.0, 0.0, 0.0, 0.0, 0.0, 0.0, 0.0, 0.0, 0.0, 0.0, 0.0, 0.0, 0.0, 0.0, 0.0, 0.0, 0.0, 0.0, 0.0, 0.0, 0.0, 0.0, 0.0, 0.0, 0.0, 0.0, 0.0, 0.0, 0.0, 0.0, 0.0, 0.0, 0.0, 0.0, 0.0, 0.0, 0.0, 0.0, 0.0, 0.0, 0.0, 0.0, 0.0, 0.0, 0.0, 0.0, 0.0, 0.0, 0.0, 0.0, 0.0, 0.0, 0.0, 0.0, 0.0, 0.0, 0.0, 0.0, 0.0, 0.0, 0.0, 0.0, 0.0, 0.0, 0.0, 0.0, 0.0, 0.0, 0.0, 0.0, 0.0, 0.0, 0.0, 0.0, 0.0, 0.0, 0.0, 0.0, 0.0, 0.0, 0.0, 0.0, 0.0, 0.0, 0.0, 0.0, 0.0, 0.0, 0.0, 0.0, 0.0, 0.0, 0.0, 0.0, 0.0, 0.0, 0.0, 0.0, 0.0, 0.0, 0.0, 0.0, 0.0, 0.0, 0.0, 0.0, 0.0, 0.0, 0.0, 0.0, 0.0, 0.0, 0.0, 0.0, 0.0, 0.0, 0.0, 0.0, 0.0, 0.0, 0.0, 0.0, 0.0, 0.0, 0.0, 0.0, 0.0, 0.0, 0.0, 0.0, 0.0, 0.0, 0.0, 0.0, 0.0, 0.0, 0.0, 0.0, 0.0, 0.0, 0.0, 0.0, 0.0, 0.0, 0.0, 0.0, 0.0, 0.0, 0.0, 0.0, 0.0, 0.0, 0.0, 0.0, 0.0, 0.0, 0.0, 0.0, 0.0, 0.0, 0.0, 0.0, 0.0, 0.0, 0.0, 0.0, 0.0, 0.0, 0.0, 0.0, 0.0, 0.0, 0.0, 0.0, 0.0, 0.0, 0.0, 0.0, 0.0, 0.0, 0.0, 0.0, 0.0, 0.0, 0.0, 0.0, 0.0, 0.0, 0.0, 0.0, 0.0, 0.0, 0.0, 0.0, 0.0, 0.0, 0.0, 0.0, 0.0, 0.0, 0.0, 0.0, 0.0, 0.0, 0.0, 0.0, 0.0, 0.0, 0.0, 0.0, 0.0, 0.0, 0.0, 0.0, 0.0, 0.0, 0.0, 0.0, 0.0, 0.0, 0.0, 0.0, 0.0, 0.0, 0.0, 0.0, 0.575, 0.2, 0.625, 0.2, 0.625, 0.25, 0.575, 0.25, 0.575, 0.45, 0.625, 0.45, 0.625, 0.5, 0.575, 0.5, 0.575, 0.7, 0.625, 0.7, 0.625, 0.75, 0.575, 0.75, 0.575, 0.95, 0.625, 0.95, 0.625, 1.0, 0.575, 1.0, 0.325, 0.7, 0.325, 0.65, 0.325, 0.65, 0.325, 0.7, 0.8286, 0.7057, 0.8671, 0.705, 0.8629, 0.7376, 0.8313, 0.7415, 0.6335, 0.7063, 0.6693, 0.7036, 0.67, 0.7421, 0.6374, 0.7379, 0.6652, 0.7072, 0.7205, 0.7105, 0.7238, 0.7394, 0.67, 0.7421, 0.7205, 0.7105, 0.7752, 0.7111, 0.7781, 0.7393, 0.7238, 0.7394, 0.7752, 0.7111, 0.8311, 0.7076, 0.8313, 0.7415, 0.7781, 0.7393, 0.6371, 0.5124, 0.6687, 0.5085, 0.6714, 0.5443, 0.6329, 0.545, 0.6329, 0.545, 0.6689, 0.5424, 0.6645, 0.5955, 0.6356, 0.5988, 0.6356, 0.5988, 0.6645, 0.5955, 0.6639, 0.6502, 0.6356, 0.6531, 0.6356, 0.6531, 0.6639, 0.6502, 0.6652, 0.7072, 0.6335, 0.7063, 0.6687, 0.5085, 0.7219, 0.5106, 0.7248, 0.5389, 0.6689, 0.5424, 0.7219, 0.5106, 0.7762, 0.5106, 0.7798, 0.5387, 0.7248, 0.5389, 0.7762, 0.5106, 0.83, 0.5079, 0.8348, 0.5428, 0.7798, 0.5387, 0.83, 0.5079, 0.8626, 0.5121, 0.8665, 0.5437, 0.8307, 0.5464, 0.8348, 0.5428, 0.8665, 0.5437, 0.8644, 0.5969, 0.8361, 0.5998, 0.8361, 0.5998, 0.8644, 0.5969, 0.8644, 0.6512, 0.8363, 0.6548, 0.8363, 0.6548, 0.8644, 0.6512, 0.8671, 0.705, 0.8311, 0.7076, 0.375, 0.15, 0.375, 0.2, 0.375, 0.2, 0.375, 0.15, 0.375, 0.9, 0.375, 0.95, 0.375, 0.95, 0.375, 0.9, 0.325, 0.55, 0.275, 0.55, 0.275, 0.55, 0.325, 0.55, 0.325, 0.65, 0.325, 0.6, 0.325, 0.6, 0.325, 0.65, 0.375, 0.2, 0.375, 0.25, 0.375, 0.25, 0.375, 0.2, 0.375, 0.95, 0.375, 1.0, 0.375, 1.0, 0.375, 0.95, 0.225, 0.7, 0.275, 0.7, 0.275, 0.7, 0.225, 0.7, 0.175, 0.65, 0.175, 0.7, 0.175, 0.7, 0.175, 0.65, 0.325, 0.6, 0.325, 0.55, 0.325, 0.55, 0.325, 0.6, 0.825, 0.7, 0.175, 0.7, 0.175, 0.65, 0.825, 0.65, 0.825, 0.7, 0.775, 0.7, 0.225, 0.7, 0.175, 0.7, 0.775, 0.7, 0.725, 0.7, 0.275, 0.7, 0.225, 0.7, 0.175, 0.6, 0.175, 0.65, 0.175, 0.65, 0.175, 0.6, 0.725, 0.7, 0.675, 0.7, 0.325, 0.7, 0.275, 0.7, 0.675, 0.7, 0.675, 0.65, 0.325, 0.65, 0.325, 0.7, 0.675, 0.65, 0.675, 0.6, 0.325, 0.6, 0.325, 0.65, 0.375, 0.75, 0.375, 0.8, 0.375, 0.8, 0.375, 0.75, 0.675, 0.6, 0.675, 0.55, 0.325, 0.55, 0.325, 0.6, 0.725, 0.55, 0.275, 0.55, 0.325, 0.55, 0.675, 0.55, 0.775, 0.55, 0.225, 0.55, 0.275, 0.55, 0.725, 0.55, 0.175, 0.55, 0.175, 0.6, 0.175, 0.6, 0.175, 0.55, 0.275, 0.55, 0.225, 0.55, 0.225, 0.55, 0.275, 0.55, 0.175, 0.7, 0.225, 0.7, 0.225, 0.7, 0.175, 0.7, 0.375, 0.5, 0.375, 0.55, 0.375, 0.55, 0.375, 0.5, 0.375, 0.95, 0.425, 0.95, 0.425, 1.0, 0.375, 1.0, 0.425, 0.95, 0.475, 0.95, 0.475, 1.0, 0.425, 1.0, 0.475, 0.95, 0.525, 0.95, 0.525, 1.0, 0.475, 1.0, 0.525, 0.95, 0.575, 0.95, 0.575, 1.0, 0.525, 1.0, 0.375, 0.75, 0.425, 0.75, 0.425, 0.8, 0.375, 0.8, 0.375, 0.8, 0.425, 0.8, 0.425, 0.85, 0.375, 0.85, 0.375, 0.85, 0.425, 0.85, 0.425, 0.9, 0.375, 0.9, 0.375, 0.9, 0.425, 0.9, 0.425, 0.95, 0.375, 0.95, 0.425, 0.75, 0.475, 0.75, 0.475, 0.8, 0.425, 0.8, 0.425, 0.8, 0.475, 0.8, 0.475, 0.85, 0.425, 0.85, 0.425, 0.85, 0.475, 0.85, 0.475, 0.9, 0.425, 0.9, 0.425, 0.9, 0.475, 0.9, 0.475, 0.95, 0.425, 0.95, 0.475, 0.75, 0.525, 0.75, 0.525, 0.8, 0.475, 0.8, 0.475, 0.8, 0.525, 0.8, 0.525, 0.85, 0.475, 0.85, 0.475, 0.85, 0.525, 0.85, 0.525, 0.9, 0.475, 0.9, 0.475, 0.9, 0.525, 0.9, 0.525, 0.95, 0.475, 0.95, 0.525, 0.75, 0.575, 0.75, 0.575, 0.8, 0.525, 0.8, 0.525, 0.8, 0.575, 0.8, 0.575, 0.85, 0.525, 0.85, 0.525, 0.85, 0.575, 0.85, 0.575, 0.9, 0.525, 0.9, 0.525, 0.9, 0.575, 0.9, 0.575, 0.95, 0.525, 0.95, 0.575, 0.75, 0.625, 0.75, 0.625, 0.8, 0.575, 0.8, 0.575, 0.8, 0.625, 0.8, 0.625, 0.85, 0.575, 0.85, 0.575, 0.85, 0.625, 0.85, 0.625, 0.9, 0.575, 0.9, 0.575, 0.9, 0.625, 0.9, 0.625, 0.95, 0.575, 0.95, 0.375, 0.7, 0.425, 0.7, 0.425, 0.75, 0.375, 0.75, 0.425, 0.7, 0.475, 0.7, 0.475, 0.75, 0.425, 0.75, 0.475, 0.7, 0.525, 0.7, 0.525, 0.75, 0.475, 0.75, 0.525, 0.7, 0.575, 0.7, 0.575, 0.75, 0.525, 0.75, 0.375, 0.5, 0.425, 0.5, 0.425, 0.55, 0.375, 0.55, 0.375, 0.55, 0.425, 0.55, 0.425, 0.6, 0.375, 0.6, 0.375, 0.6, 0.425, 0.6, 0.425, 0.65, 0.375, 0.65, 0.375, 0.65, 0.425, 0.65, 0.425, 0.7, 0.375, 0.7, 0.425, 0.5, 0.475, 0.5, 0.475, 0.55, 0.425, 0.55, 0.425, 0.55, 0.475, 0.55, 0.475, 0.6, 0.425, 0.6, 0.425, 0.6, 0.475, 0.6, 0.475, 0.65, 0.425, 0.65, 0.425, 0.65, 0.475, 0.65, 0.475, 0.7, 0.425, 0.7, 0.475, 0.5, 0.525, 0.5, 0.525, 0.55, 0.475, 0.55, 0.475, 0.55, 0.525, 0.55, 0.525, 0.6, 0.475, 0.6, 0.475, 0.6, 0.525, 0.6, 0.525, 0.65, 0.475, 0.65, 0.475, 0.65, 0.525, 0.65, 0.525, 0.7, 0.475, 0.7, 0.525, 0.5, 0.575, 0.5, 0.575, 0.55, 0.525, 0.55, 0.525, 0.55, 0.575, 0.55, 0.575, 0.6, 0.525, 0.6, 0.525, 0.6, 0.575, 0.6, 0.575, 0.65, 0.525, 0.65, 0.525, 0.65, 0.575, 0.65, 0.575, 0.7, 0.525, 0.7, 0.575, 0.5, 0.625, 0.5, 0.625, 0.55, 0.575, 0.55, 0.575, 0.55, 0.625, 0.55, 0.625, 0.6, 0.575, 0.6, 0.575, 0.6, 0.625, 0.6, 0.625, 0.65, 0.575, 0.65, 0.575, 0.65, 0.625, 0.65, 0.625, 0.7, 0.575, 0.7, 0.375, 0.45, 0.425, 0.45, 0.425, 0.5, 0.375, 0.5, 0.425, 0.45, 0.475, 0.45, 0.475, 0.5, 0.425, 0.5, 0.475, 0.45, 0.525, 0.45, 0.525, 0.5, 0.475, 0.5, 0.525, 0.45, 0.575, 0.45, 0.575, 0.5, 0.525, 0.5, 0.375, 0.25, 0.425, 0.25, 0.425, 0.3, 0.375, 0.3, 0.375, 0.3, 0.425, 0.3, 0.425, 0.35, 0.375, 0.35, 0.375, 0.35, 0.425, 0.35, 0.425, 0.4, 0.375, 0.4, 0.375, 0.4, 0.425, 0.4, 0.425, 0.45, 0.375, 0.45, 0.425, 0.25, 0.475, 0.25, 0.475, 0.3, 0.425, 0.3, 0.425, 0.3, 0.475, 0.3, 0.475, 0.35, 0.425, 0.35, 0.425, 0.35, 0.475, 0.35, 0.475, 0.4, 0.425, 0.4, 0.425, 0.4, 0.475, 0.4, 0.475, 0.45, 0.425, 0.45, 0.475, 0.25, 0.525, 0.25, 0.525, 0.3, 0.475, 0.3, 0.475, 0.3, 0.525, 0.3, 0.525, 0.35, 0.475, 0.35, 0.475, 0.35, 0.525, 0.35, 0.525, 0.4, 0.475, 0.4, 0.475, 0.4, 0.525, 0.4, 0.525, 0.45, 0.475, 0.45, 0.525, 0.25, 0.575, 0.25, 0.575, 0.3, 0.525, 0.3, 0.525, 0.3, 0.575, 0.3, 0.575, 0.35, 0.525, 0.35, 0.525, 0.35, 0.575, 0.35, 0.575, 0.4, 0.525, 0.4, 0.525, 0.4, 0.575, 0.4, 0.575, 0.45, 0.525, 0.45, 0.575, 0.25, 0.625, 0.25, 0.625, 0.3, 0.575, 0.3, 0.575, 0.3, 0.625, 0.3, 0.625, 0.35, 0.575, 0.35, 0.575, 0.35, 0.625, 0.35, 0.625, 0.4, 0.575, 0.4, 0.575, 0.4, 0.625, 0.4, 0.625, 0.45, 0.575, 0.45, 0.375, 0.2, 0.425, 0.2, 0.425, 0.25, 0.375, 0.25, 0.425, 0.2, 0.475, 0.2, 0.475, 0.25, 0.425, 0.25, 0.475, 0.2, 0.525, 0.2, 0.525, 0.25, 0.475, 0.25, 0.525, 0.2, 0.575, 0.2, 0.575, 0.25, 0.525, 0.25, 0.375, 0.0, 0.425, 0.0, 0.425, 0.05, 0.375, 0.05, 0.375, 0.05, 0.425, 0.05, 0.425, 0.1, 0.375, 0.1, 0.375, 0.1, 0.425, 0.1, 0.425, 0.15, 0.375, 0.15, 0.375, 0.15, 0.425, 0.15, 0.425, 0.2, 0.375, 0.2, 0.425, 0.0, 0.475, 0.0, 0.475, 0.05, 0.425, 0.05, 0.425, 0.05, 0.475, 0.05, 0.475, 0.1, 0.425, 0.1, 0.425, 0.1, 0.475, 0.1, 0.475, 0.15, 0.425, 0.15, 0.425, 0.15, 0.475, 0.15, 0.475, 0.2, 0.425, 0.2, 0.475, 0.0, 0.525, 0.0, 0.525, 0.05, 0.475, 0.05, 0.475, 0.05, 0.525, 0.05, 0.525, 0.1, 0.475, 0.1, 0.475, 0.1, 0.525, 0.1, 0.525, 0.15, 0.475, 0.15, 0.475, 0.15, 0.525, 0.15, 0.525, 0.2, 0.475, 0.2, 0.525, 0.0, 0.575, 0.0, 0.575, 0.05, 0.525, 0.05, 0.525, 0.05, 0.575, 0.05, 0.575, 0.1, 0.525, 0.1, 0.525, 0.1, 0.575, 0.1, 0.575, 0.15, 0.525, 0.15, 0.525, 0.15, 0.575, 0.15, 0.575, 0.2, 0.525, 0.2, 0.575, 0.0, 0.625, 0.0, 0.625, 0.05, 0.575, 0.05, 0.575, 0.05, 0.625, 0.05, 0.625, 0.1, 0.575, 0.1, 0.575, 0.1, 0.625, 0.1, 0.625, 0.15, 0.575, 0.15, 0.575, 0.15, 0.625, 0.15, 0.625, 0.2, 0.575, 0.2, 0.825, 0.65, 0.175, 0.65, 0.175, 0.6, 0.825, 0.6, 0.825, 0.6, 0.175, 0.6, 0.175, 0.55, 0.825, 0.55, 0.825, 0.55, 0.175, 0.55, 0.225, 0.55, 0.775, 0.55, 0.325, 0.7, 0.375, 0.7, 0.375, 0.75, 0.325, 0.75, 0.125, 0.7, 0.175, 0.7, 0.175, 0.75, 0.125, 0.75, 0.175, 0.7, 0.225, 0.7, 0.225, 0.75, 0.175, 0.75, 0.225, 0.7, 0.275, 0.7, 0.275, 0.75, 0.225, 0.75, 0.275, 0.7, 0.325, 0.7, 0.325, 0.75, 0.275, 0.75, 0.125, 0.5, 0.175, 0.5, 0.175, 0.55, 0.125, 0.55, 0.125, 0.55, 0.175, 0.55, 0.175, 0.6, 0.125, 0.6, 0.125, 0.6, 0.175, 0.6, 0.175, 0.65, 0.125, 0.65, 0.125, 0.65, 0.175, 0.65, 0.175, 0.7, 0.125, 0.7, 0.175, 0.5, 0.225, 0.5, 0.225, 0.55, 0.175, 0.55, 0.225, 0.5, 0.275, 0.5, 0.275, 0.55, 0.225, 0.55, 0.275, 0.5, 0.325, 0.5, 0.325, 0.55, 0.275, 0.55, 0.325, 0.5, 0.375, 0.5, 0.375, 0.55, 0.325, 0.55, 0.325, 0.55, 0.375, 0.55, 0.375, 0.6, 0.325, 0.6, 0.325, 0.6, 0.375, 0.6, 0.375, 0.65, 0.325, 0.65, 0.325, 0.65, 0.375, 0.65, 0.375, 0.7, 0.325, 0.7, 0.375, 0.7, 0.375, 0.75, 0.375, 0.75, 0.375, 0.7, 0.375, 0.0, 0.375, 0.05, 0.375, 0.05, 0.375, 0.0, 0.375, 0.85, 0.375, 0.9, 0.375, 0.9, 0.375, 0.85, 0.375, 0.1, 0.375, 0.15, 0.375, 0.15, 0.375, 0.1, 0.375, 0.65, 0.375, 0.7, 0.375, 0.7, 0.375, 0.65, 0.375, 0.45, 0.375, 0.5, 0.375, 0.5, 0.375, 0.45, 0.375, 0.8, 0.375, 0.85, 0.375, 0.85, 0.375, 0.8, 0.375, 0.05, 0.375, 0.1, 0.375, 0.1, 0.375, 0.05, 0.375, 0.6, 0.375, 0.65, 0.375, 0.65, 0.375, 0.6, 0.375, 0.4, 0.375, 0.45, 0.375, 0.45, 0.375, 0.4, 0.275, 0.7, 0.325, 0.7, 0.325, 0.7, 0.275, 0.7, 0.375, 0.55, 0.375, 0.6, 0.375, 0.6, 0.375, 0.55, 0.375, 0.35, 0.375, 0.4, 0.375, 0.4, 0.375, 0.35, 0.375, 0.25, 0.375, 0.3, 0.375, 0.3, 0.375, 0.25, 0.375, 0.3, 0.375, 0.35, 0.375, 0.35, 0.375, 0.3, 0.225, 0.55, 0.175, 0.55, 0.175, 0.55, 0.225, 0.55, 0.0, 0.0, 0.0, 0.0, 0.0, 0.0, 0.0, 0.0, 0.0, 0.0, 0.0, 0.0, 0.0, 0.0, 0.0, 0.0, 0.0, 0.0, 0.0, 0.0, 0.0, 0.0, 0.0, 0.0, 0.8665, 0.5437, 0.8626, 0.5121, 0.875, 0.5, 0.875, 0.55, 0.6687, 0.5085, 0.6371, 0.5124, 0.625, 0.5, 0.675, 0.5, 0.6335, 0.7063, 0.6374, 0.7379, 0.625, 0.75, 0.625, 0.7, 0.8313, 0.7415, 0.8629, 0.7376, 0.875, 0.75, 0.825, 0.75, 0.8629, 0.7376, 0.8671, 0.705, 0.875, 0.7, 0.875, 0.75, 0.8671, 0.705, 0.8644, 0.6512, 0.875, 0.65, 0.875, 0.7, 0.8644, 0.6512, 0.8644, 0.5969, 0.875, 0.6, 0.875, 0.65, 0.8644, 0.5969, 0.8665, 0.5437, 0.875, 0.55, 0.875, 0.6, 0.8626, 0.5121, 0.83, 0.5079, 0.825, 0.5, 0.875, 0.5, 0.83, 0.5079, 0.7762, 0.5106, 0.775, 0.5, 0.825, 0.5, 0.7762, 0.5106, 0.7219, 0.5106, 0.725, 0.5, 0.775, 0.5, 0.7219, 0.5106, 0.6687, 0.5085, 0.675, 0.5, 0.725, 0.5, 0.6371, 0.5124, 0.6329, 0.545, 0.625, 0.55, 0.625, 0.5, 0.6329, 0.545, 0.6356, 0.5988, 0.625, 0.6, 0.625, 0.55, 0.6356, 0.5988, 0.6356, 0.6531, 0.625, 0.65, 0.625, 0.6, 0.6356, 0.6531, 0.6335, 0.7063, 0.625, 0.7, 0.625, 0.65, 0.6374, 0.7379, 0.67, 0.7421, 0.675, 0.75, 0.625, 0.75, 0.67, 0.7421, 0.7238, 0.7394, 0.725, 0.75, 0.675, 0.75, 0.7238, 0.7394, 0.7781, 0.7393, 0.775, 0.75, 0.725, 0.75, 0.7781, 0.7393, 0.8313, 0.7415, 0.825, 0.75, 0.775, 0.75, 0.7248, 0.5389, 0.7798, 0.5387, 0.7798, 0.5387, 0.7248, 0.5389, 0.6645, 0.5955, 0.6689, 0.5424, 0.6689, 0.5424, 0.6645, 0.5955, 0.775, 0.7, 0.825, 0.7, 0.825, 0.7, 0.775, 0.7, 0.7205, 0.7105, 0.6652, 0.7072, 0.6652, 0.7072, 0.7205, 0.7105, 0.825, 0.55, 0.775, 0.55, 0.775, 0.55, 0.825, 0.55, 0.6689, 0.5424, 0.7248, 0.5389, 0.7248, 0.5389, 0.6689, 0.5424, 0.725, 0.7, 0.775, 0.7, 0.775, 0.7, 0.725, 0.7, 0.8363, 0.6548, 0.8311, 0.7076, 0.8311, 0.7076, 0.8363, 0.6548, 0.825, 0.7, 0.825, 0.65, 0.825, 0.65, 0.825, 0.7, 0.775, 0.55, 0.725, 0.55, 0.725, 0.55, 0.775, 0.55, 0.8361, 0.5998, 0.8363, 0.6548, 0.8363, 0.6548, 0.8361, 0.5998, 0.8311, 0.7076, 0.7752, 0.7111, 0.7752, 0.7111, 0.8311, 0.7076, 0.6645, 0.5955, 0.6689, 0.5424, 0.675, 0.55, 0.675, 0.6, 0.6639, 0.6502, 0.6645, 0.5955, 0.675, 0.6, 0.675, 0.65, 0.6652, 0.7072, 0.6639, 0.6502, 0.675, 0.65, 0.675, 0.7, 0.8348, 0.5428, 0.8361, 0.5998, 0.825, 0.6, 0.825, 0.55, 0.8361, 0.5998, 0.8363, 0.6548, 0.825, 0.65, 0.825, 0.6, 0.8363, 0.6548, 0.8311, 0.7076, 0.825, 0.7, 0.825, 0.65, 0.6689, 0.5424, 0.7248, 0.5389, 0.725, 0.55, 0.675, 0.55, 0.7205, 0.7105, 0.6652, 0.7072, 0.675, 0.7, 0.725, 0.7, 0.7248, 0.5389, 0.7798, 0.5387, 0.775, 0.55, 0.725, 0.55, 0.7752, 0.7111, 0.7205, 0.7105, 0.725, 0.7, 0.775, 0.7, 0.7798, 0.5387, 0.8348, 0.5428, 0.825, 0.55, 0.775, 0.55, 0.8311, 0.7076, 0.7752, 0.7111, 0.775, 0.7, 0.825, 0.7, 0.675, 0.55, 0.675, 0.6, 0.675, 0.6, 0.675, 0.55, 0.6639, 0.6502, 0.6645, 0.5955, 0.6645, 0.5955, 0.6639, 0.6502, 0.7752, 0.7111, 0.7205, 0.7105, 0.7205, 0.7105, 0.7752, 0.7111, 0.675, 0.6, 0.675, 0.65, 0.675, 0.65, 0.675, 0.6, 0.6652, 0.7072, 0.6639, 0.6502, 0.6639, 0.6502, 0.6652, 0.7072, 0.725, 0.55, 0.675, 0.55, 0.675, 0.55, 0.725, 0.55, 0.825, 0.6, 0.825, 0.55, 0.825, 0.55, 0.825, 0.6, 0.7798, 0.5387, 0.8348, 0.5428, 0.8348, 0.5428, 0.7798, 0.5387, 0.675, 0.65, 0.675, 0.7, 0.675, 0.7, 0.675, 0.65, 0.8348, 0.5428, 0.8361, 0.5998, 0.8361, 0.5998, 0.8348, 0.5428, 0.675, 0.7, 0.725, 0.7, 0.725, 0.7, 0.675, 0.7, 0.825, 0.65, 0.825, 0.6, 0.825, 0.6, 0.825, 0.65])
me_circle_001.materials.append(mat_hi_res_white)
me_circle_001.materials.append(mat_hi_res_orange)
me_circle_001.materials.append(mat_material_001)
me_circle_001.materials.append(mat_material_002)
me_circle_001.materials.append(mat_material_003)
me_circle_001.use_remesh_fix_poles = True
me_circle_001.use_remesh_preserve_attributes = False
me_circle_001.use_mirror_vertex_groups = False
me_circle_001.update()
me_cube_003 = bpy.data.meshes.new('Cube.003')
me_cube_003.from_pydata([(-0.551, -0.526, -1.086), (-0.9252, -0.9252, 1.0), (-0.551, 0.5254, -1.265), (-0.9252, 0.9252, -0.02727), (0.551, -0.526, -1.086), (0.9252, -0.9252, 1.0), (0.551, 0.5254, -1.265), (0.9252, 0.9252, -0.02727), (-1.0, -1.0, 1.0), (-1.0, 1.0, -0.02727), (1.0, 1.0, -0.02727), (1.0, -1.0, 1.0), (-0.9252, -0.9252, -0.5118), (-0.9252, 0.9252, -0.8509), (0.9252, 0.9252, -0.8509), (0.9252, -0.9252, -0.5118), (0.8182, -1.0, 1.0), (0.6364, -1.0, 1.0), (0.4545, -1.0, 1.0), (0.2727, -1.0, 1.0), (0.09091, -1.0, 1.0), (-0.09091, -1.0, 1.0), (-0.2727, -1.0, 1.0), (-0.4545, -1.0, 1.0), (-0.6364, -1.0, 1.0), (-0.8182, -1.0, 1.0), (0.7569, -0.9252, 1.0), (0.5887, -0.9252, 1.0), (0.4205, -0.9252, 1.0), (0.2523, -0.9252, 1.0), (0.0841, -0.9252, 1.0), (-0.0841, -0.9252, 1.0), (-0.2523, -0.9252, 1.0), (-0.4205, -0.9252, 1.0), (-0.5887, -0.9252, 1.0), (-0.7569, -0.9252, 1.0), (0.4545, -0.9937, 1.057), (-0.4545, -0.9937, 1.057), (0.4205, -0.9315, 1.138), (-0.4205, -0.9315, 1.138), (0.9377, -1.019, 1.14), (0.4545, -1.019, 1.14), (-0.4545, -1.019, 1.14), (-0.9377, -1.019, 1.14), (0.9282, -0.9772, 1.261), (0.4205, -0.9772, 1.261), (-0.4205, -0.9772, 1.261), (-0.9282, -0.9772, 1.261), (0.9377, -1.05, 1.18), (0.4545, -1.05, 1.18), (-0.4545, -1.05, 1.18), (-0.9377, -1.05, 1.18), (0.9282, -1.009, 1.302), (0.4205, -1.009, 1.302), (-0.4205, -1.009, 1.302), (-0.9282, -1.009, 1.302), (-0.5455, -1.0, 1.0), (-0.5046, -0.9252, 1.0), (-0.5455, -0.9937, 1.057), (-0.5046, -0.9315, 1.138), (-0.7289, -1.019, 1.14), (-0.6744, -0.9772, 1.261), (-0.7289, -1.05, 1.18), (-0.6744, -1.009, 1.302), (0.5455, -1.0, 1.0), (0.5046, -0.9252, 1.0), (0.5455, -0.9937, 1.057), (0.5046, -0.9315, 1.138), (0.7289, -1.019, 1.14), (0.6744, -0.9772, 1.261), (0.7289, -1.05, 1.18), (0.6744, -1.009, 1.302), (-0.5, 1.0, -0.02727), (0.0, 1.0, -0.02727), (0.5, 1.0, -0.02727), (-0.4626, 0.9252, -0.02727), (0.0, 0.9252, -0.02727), (0.4626, 0.9252, -0.02727), (-1.0, 1.0, -1.339), (-1.0, -1.0, -1.0), (1.0, 1.0, -1.339), (1.0, -1.0, -1.0), (-0.5799, 0.554, -1.269), (-0.5799, -0.5545, -1.082), (0.5799, 0.554, -1.269), (0.5799, -0.5545, -1.082), (-0.8282, 0.8307, -1.31), (-0.8282, -0.8307, -1.029), (0.8282, -0.8307, -1.029), (0.8282, 0.8307, -1.31), (-0.5646, 0.5672, -1.271), (-0.5646, -0.5677, -1.078), (0.5646, -0.5677, -1.078), (0.5646, 0.5672, -1.271), (-0.5636, 0.5376, -1.282), (-0.5636, -0.5396, -1.1), (0.5636, -0.5396, -1.1), (0.5636, 0.5376, -1.282), (-0.5355, 0.5099, -1.278), (-0.5355, -0.5119, -1.104), (0.5355, -0.5119, -1.104), (0.5355, 0.5099, -1.278), (-0.4292, 0.3998, -1.471), (-0.4292, -0.4206, -1.332), (0.4292, -0.4206, -1.332), (0.4292, 0.3998, -1.471), (-0.4078, 0.3787, -1.468), (-0.4078, -0.3995, -1.336), (0.4078, -0.3995, -1.336), (0.4078, 0.3787, -1.468), (-0.4292, 0.3853, -1.794), (-0.4292, -0.4351, -1.654), (0.4292, -0.4351, -1.654), (0.4292, 0.3853, -1.794), (-0.4078, 0.3642, -1.79), (-0.4078, -0.414, -1.658), (0.4078, -0.414, -1.658), (0.4078, 0.3642, -1.79), (-0.4292, 0.3853, -1.794), (-0.4292, -0.4351, -1.654), (0.0, 0.8307, -1.31), (0.0, 0.5672, -1.271), (-0.6964, 0.699, -1.291), (0.6964, 0.699, -1.291), (0.0, 0.699, -1.291), (0.7735, 0.7583, -2.061), (0.476, 0.7583, -2.061), (0.7261, 0.711, -2.054), (0.476, 0.711, -2.054), (-0.4289, 0.7638, -2.055), (-0.7607, 0.7638, -2.055), (-0.7079, 0.7111, -2.047), (-0.4289, 0.7111, -2.047), (0.0, -0.8307, -1.029), (0.0, -0.5677, -1.078), (-0.6964, -0.6992, -1.054), (0.6964, -0.6992, -1.054), (0.0, -0.6992, -1.054), (-0.4661, -0.6992, -2.115), (-0.5107, -0.7437, -2.107), (-0.2303, -0.7437, -2.107), (-0.4215, -0.6547, -2.123), (-0.2303, -0.6547, -2.123), (-0.2303, -0.6992, -2.115), (0.2319, -0.7431, -2.11), (0.5085, -0.7431, -2.11), (0.2319, -0.6553, -2.126), (0.4205, -0.6553, -2.126), (0.4645, -0.6992, -2.118), (0.2319, -0.6992, -2.118)], [], [(79, 8, 9, 78), (78, 9, 72, 73, 74, 10, 80), (80, 10, 11, 81), (81, 11, 16, 17, 64, 18, 19, 20, 21, 22, 23, 56, 24, 25, 8, 79), (90, 121, 93, 92, 134, 91), (5, 7, 14, 15), (1, 3, 9, 8), (7, 5, 11, 10), (35, 1, 8, 25), (14, 13, 12, 15), (3, 1, 12, 13), (1, 35, 34, 57, 33, 32, 31, 30, 29, 28, 65, 27, 26, 5, 15, 12), (7, 77, 76, 75, 3, 13, 14), (5, 26, 16, 11), (26, 27, 17, 16), (65, 28, 38, 67), (28, 29, 19, 18), (29, 30, 20, 19), (30, 31, 21, 20), (31, 32, 22, 21), (32, 33, 23, 22), (23, 33, 39, 37), (34, 35, 25, 24), (37, 39, 46, 42), (64, 17, 27, 65), (56, 23, 37, 58), (28, 18, 36, 38), (60, 42, 50, 62), (61, 47, 55, 63), (67, 38, 45, 69), (44, 40, 68, 69), (38, 36, 41, 45), (60, 43, 47, 61), (58, 37, 42, 60), (71, 53, 49, 70), (63, 55, 51, 62), (42, 46, 54, 50), (40, 44, 52, 48), (69, 45, 53, 71), (68, 40, 48, 70), (47, 43, 51, 55), (45, 41, 49, 53), (49, 50, 54, 53), (46, 45, 41, 42), (42, 41, 49, 50), (54, 53, 45, 46), (54, 63, 62, 50), (61, 59, 57, 56, 58, 60), (39, 59, 61, 46), (46, 61, 63, 54), (43, 60, 62, 51), (33, 57, 59, 39), (24, 56, 57, 34), (41, 68, 70, 49), (44, 69, 71, 52), (52, 71, 70, 48), (36, 66, 68, 41), (64, 65, 67, 66), (18, 64, 66, 36), (69, 68, 66, 67), (77, 7, 10, 74), (3, 75, 72, 9), (75, 76, 73, 72), (76, 77, 74, 73), (86, 87, 79, 78), (89, 120, 86, 78, 80), (88, 89, 80, 81), (87, 133, 88, 81, 79), (82, 2, 98, 94), (124, 122, 131, 132), (6, 84, 97, 101), (136, 88, 145, 148), (82, 83, 87, 86), (85, 84, 89, 88), (0, 2, 90, 91), (6, 4, 92, 93), (2, 82, 86, 122, 90), (83, 0, 91, 135, 87), (84, 6, 93, 123, 89), (4, 85, 88, 136, 92), (97, 96, 104, 105), (100, 101, 109, 108), (2, 0, 99, 98), (83, 82, 94, 95), (85, 4, 100, 96), (0, 83, 95, 99), (4, 6, 101, 100), (84, 85, 96, 97), (107, 103, 111, 115), (104, 108, 116, 112), (101, 97, 105, 109), (94, 98, 106, 102), (98, 99, 107, 106), (95, 94, 102, 103), (96, 100, 108, 104), (99, 95, 103, 107), (114, 115, 111, 110), (116, 117, 113, 112), (108, 109, 117, 116), (105, 104, 112, 113), (109, 105, 113, 117), (102, 106, 114, 110), (106, 107, 115, 114), (103, 102, 110, 111), (111, 110, 118, 119), (118, 119, 116, 117), (117, 114, 106, 109), (116, 115, 107, 108), (89, 123, 127, 125), (93, 121, 124, 123), (121, 90, 122, 124), (127, 128, 126, 125), (123, 124, 128, 127), (124, 120, 126, 128), (120, 89, 125, 126), (132, 131, 130, 129), (120, 124, 132, 129), (122, 86, 130, 131), (86, 120, 129, 130), (91, 134, 142, 141), (134, 137, 143, 142), (137, 134, 146, 149), (138, 143, 140, 139), (141, 142, 143, 138), (87, 135, 138, 139), (137, 133, 140, 143), (135, 91, 141, 138), (133, 87, 139, 140), (149, 148, 145, 144), (146, 147, 148, 149), (92, 136, 148, 147), (134, 92, 147, 146), (133, 137, 149, 144), (88, 133, 144, 145)])
_uv = me_cube_003.uv_layers.new(name='UVMap')
_uv.uv.foreach_set('vector', [0.375, 0.0, 0.625, 0.0, 0.625, 0.25, 0.375, 0.25, 0.375, 0.25, 0.625, 0.25, 0.625, 0.3125, 0.625, 0.375, 0.625, 0.4375, 0.625, 0.5, 0.375, 0.5, 0.375, 0.5, 0.625, 0.5, 0.625, 0.75, 0.375, 0.75, 0.375, 0.75, 0.625, 0.75, 0.625, 0.7727, 0.625, 0.7955, 0.625, 0.8068, 0.625, 0.8182, 0.625, 0.8409, 0.625, 0.8636, 0.625, 0.8864, 0.625, 0.9091, 0.625, 0.9318, 0.625, 0.9432, 0.625, 0.9545, 0.625, 0.9773, 0.625, 1.0, 0.375, 1.0, 0.1583, 0.5328, 0.25, 0.5328, 0.3417, 0.5328, 0.3417, 0.7172, 0.25, 0.7172, 0.1583, 0.7172, 0.6344, 0.7406, 0.6344, 0.5094, 0.6344, 0.5094, 0.6344, 0.7406, 0.8656, 0.7406, 0.8656, 0.5094, 0.875, 0.5, 0.875, 0.75, 0.6344, 0.5094, 0.6344, 0.7406, 0.625, 0.75, 0.625, 0.5, 0.8446, 0.7406, 0.8656, 0.7406, 0.875, 0.75, 0.8523, 0.75, 0.6344, 0.5094, 0.8656, 0.5094, 0.8656, 0.7406, 0.6344, 0.7406, 0.8656, 0.5094, 0.8656, 0.7406, 0.8656, 0.7406, 0.8656, 0.5094, 0.8656, 0.7406, 0.8446, 0.7406, 0.8236, 0.7406, 0.8131, 0.7406, 0.8026, 0.7406, 0.7815, 0.7406, 0.7605, 0.7406, 0.7395, 0.7406, 0.7185, 0.7406, 0.6974, 0.7406, 0.6869, 0.7406, 0.6764, 0.7406, 0.6554, 0.7406, 0.6344, 0.7406, 0.6344, 0.7406, 0.8656, 0.7406, 0.6344, 0.5094, 0.6922, 0.5094, 0.75, 0.5094, 0.8078, 0.5094, 0.8656, 0.5094, 0.8656, 0.5094, 0.6344, 0.5094, 0.6344, 0.7406, 0.6554, 0.7406, 0.6477, 0.75, 0.625, 0.75, 0.6554, 0.7406, 0.6764, 0.7406, 0.6705, 0.75, 0.6477, 0.75, 0.6869, 0.7406, 0.6974, 0.7406, 0.6974, 0.7406, 0.6869, 0.7406, 0.6974, 0.7406, 0.7185, 0.7406, 0.7159, 0.75, 0.6932, 0.75, 0.7185, 0.7406, 0.7395, 0.7406, 0.7386, 0.75, 0.7159, 0.75, 0.7395, 0.7406, 0.7605, 0.7406, 0.7614, 0.75, 0.7386, 0.75, 0.7605, 0.7406, 0.7815, 0.7406, 0.7841, 0.75, 0.7614, 0.75, 0.7815, 0.7406, 0.8026, 0.7406, 0.8068, 0.75, 0.7841, 0.75, 0.8068, 0.75, 0.8026, 0.7406, 0.8026, 0.7406, 0.8068, 0.75, 0.8236, 0.7406, 0.8446, 0.7406, 0.8523, 0.75, 0.8295, 0.75, 0.8068, 0.75, 0.8026, 0.7406, 0.8026, 0.7406, 0.8068, 0.75, 0.625, 0.8068, 0.625, 0.7955, 0.6764, 0.7406, 0.6869, 0.7406, 0.625, 0.9432, 0.625, 0.9318, 0.625, 0.9318, 0.625, 0.9432, 0.6974, 0.7406, 0.6932, 0.75, 0.6932, 0.75, 0.6974, 0.7406, 0.625, 0.9432, 0.625, 0.9318, 0.625, 0.9318, 0.625, 0.9432, 0.8131, 0.7406, 0.8236, 0.7406, 0.8236, 0.7406, 0.8131, 0.7406, 0.6869, 0.7406, 0.6974, 0.7406, 0.6974, 0.7406, 0.6869, 0.7406, 0.6764, 0.7406, 0.625, 0.7955, 0.625, 0.8068, 0.6869, 0.7406, 0.6974, 0.7406, 0.6932, 0.75, 0.6932, 0.75, 0.6974, 0.7406, 0.625, 0.9432, 0.625, 0.9545, 0.8236, 0.7406, 0.8131, 0.7406, 0.625, 0.9432, 0.625, 0.9318, 0.625, 0.9318, 0.625, 0.9432, 0.6869, 0.7406, 0.6974, 0.7406, 0.6932, 0.75, 0.6818, 0.75, 0.8131, 0.7406, 0.8236, 0.7406, 0.8295, 0.75, 0.8182, 0.75, 0.8068, 0.75, 0.8026, 0.7406, 0.8026, 0.7406, 0.8068, 0.75, 0.6705, 0.75, 0.6764, 0.7406, 0.6764, 0.7406, 0.6705, 0.75, 0.6869, 0.7406, 0.6974, 0.7406, 0.6974, 0.7406, 0.6869, 0.7406, 0.625, 0.8068, 0.625, 0.7955, 0.625, 0.7955, 0.625, 0.8068, 0.8236, 0.7406, 0.8295, 0.75, 0.8295, 0.75, 0.8236, 0.7406, 0.6974, 0.7406, 0.6932, 0.75, 0.6932, 0.75, 0.6974, 0.7406, 0.6932, 0.75, 0.8068, 0.75, 0.8026, 0.7406, 0.6974, 0.7406, 0.0, 0.0, 0.0, 0.0, 0.0, 0.0, 0.0, 0.0, 0.0, 0.0, 0.0, 0.0, 0.0, 0.0, 0.0, 0.0, 0.0, 0.0, 0.0, 0.0, 0.0, 0.0, 0.0, 0.0, 0.8026, 0.7406, 0.8131, 0.7406, 0.8182, 0.75, 0.8068, 0.75, 0.8131, 0.7406, 0.8131, 0.7406, 0.8131, 0.7406, 0.625, 0.9432, 0.625, 0.9432, 0.625, 0.9432, 0.8026, 0.7406, 0.8131, 0.7406, 0.8131, 0.7406, 0.8026, 0.7406, 0.8026, 0.7406, 0.8131, 0.7406, 0.8131, 0.7406, 0.8026, 0.7406, 0.625, 0.9545, 0.625, 0.9432, 0.625, 0.9432, 0.625, 0.9545, 0.8026, 0.7406, 0.8131, 0.7406, 0.8131, 0.7406, 0.8026, 0.7406, 0.8295, 0.75, 0.625, 0.9432, 0.8131, 0.7406, 0.8236, 0.7406, 0.625, 0.8182, 0.625, 0.8068, 0.625, 0.8068, 0.625, 0.8182, 0.6764, 0.7406, 0.6869, 0.7406, 0.6869, 0.7406, 0.6764, 0.7406, 0.6764, 0.7406, 0.6869, 0.7406, 0.6818, 0.75, 0.6705, 0.75, 0.625, 0.8182, 0.625, 0.8068, 0.625, 0.8068, 0.625, 0.8182, 0.0, 0.0, 0.0, 0.0, 0.0, 0.0, 0.0, 0.0, 0.625, 0.8182, 0.625, 0.8068, 0.625, 0.8068, 0.625, 0.8182, 0.6869, 0.7406, 0.625, 0.8068, 0.625, 0.8068, 0.6869, 0.7406, 0.6922, 0.5094, 0.6344, 0.5094, 0.625, 0.5, 0.6875, 0.5, 0.8656, 0.5094, 0.8078, 0.5094, 0.8125, 0.5, 0.875, 0.5, 0.8078, 0.5094, 0.75, 0.5094, 0.75, 0.5, 0.8125, 0.5, 0.75, 0.5094, 0.6922, 0.5094, 0.6875, 0.5, 0.75, 0.5, 0.1464, 0.5211, 0.1464, 0.7289, 0.125, 0.75, 0.125, 0.5, 0.3536, 0.5211, 0.25, 0.5211, 0.1464, 0.5211, 0.125, 0.5, 0.375, 0.5, 0.3536, 0.7289, 0.3536, 0.5211, 0.375, 0.5, 0.375, 0.75, 0.1464, 0.7289, 0.25, 0.7289, 0.3536, 0.7289, 0.375, 0.75, 0.125, 0.75, 0.1499, 0.5293, 0.1549, 0.5342, 0.1549, 0.5342, 0.1499, 0.5293, 0.25, 0.527, 0.1524, 0.527, 0.1524, 0.527, 0.25, 0.527, 0.3451, 0.5342, 0.3501, 0.5293, 0.3501, 0.5293, 0.3451, 0.5342, 0.3476, 0.723, 0.3536, 0.7289, 0.3536, 0.7289, 0.3476, 0.723, 0.1499, 0.5293, 0.1499, 0.7207, 0.1464, 0.7289, 0.1464, 0.5211, 0.3501, 0.7207, 0.3501, 0.5293, 0.3536, 0.5211, 0.3536, 0.7289, 0.1549, 0.7158, 0.1549, 0.5342, 0.1583, 0.5328, 0.1583, 0.7172, 0.3451, 0.5342, 0.3451, 0.7158, 0.3417, 0.7172, 0.3417, 0.5328, 0.1549, 0.5342, 0.1499, 0.5293, 0.1464, 0.5211, 0.1524, 0.527, 0.1583, 0.5328, 0.1499, 0.7207, 0.1549, 0.7158, 0.1583, 0.7172, 0.1524, 0.723, 0.1464, 0.7289, 0.3501, 0.5293, 0.3451, 0.5342, 0.3417, 0.5328, 0.3476, 0.527, 0.3536, 0.5211, 0.3451, 0.7158, 0.3501, 0.7207, 0.3536, 0.7289, 0.3476, 0.723, 0.3417, 0.7172, 0.3501, 0.5293, 0.3501, 0.7207, 0.3501, 0.7207, 0.3501, 0.5293, 0.3451, 0.7158, 0.3451, 0.5342, 0.3451, 0.5342, 0.3451, 0.7158, 0.1549, 0.5342, 0.1549, 0.7158, 0.1549, 0.7158, 0.1549, 0.5342, 0.1499, 0.7207, 0.1499, 0.5293, 0.1499, 0.5293, 0.1499, 0.7207, 0.3501, 0.7207, 0.3451, 0.7158, 0.3451, 0.7158, 0.3501, 0.7207, 0.1549, 0.7158, 0.1499, 0.7207, 0.1499, 0.7207, 0.1549, 0.7158, 0.3451, 0.7158, 0.3451, 0.5342, 0.3451, 0.5342, 0.3451, 0.7158, 0.3501, 0.5293, 0.3501, 0.7207, 0.3501, 0.7207, 0.3501, 0.5293, 0.1549, 0.7158, 0.1499, 0.7207, 0.1499, 0.7207, 0.1549, 0.7158, 0.3501, 0.7207, 0.3451, 0.7158, 0.3451, 0.7158, 0.3501, 0.7207, 0.3451, 0.5342, 0.3501, 0.5293, 0.3501, 0.5293, 0.3451, 0.5342, 0.1499, 0.5293, 0.1549, 0.5342, 0.1549, 0.5342, 0.1499, 0.5293, 0.1549, 0.5342, 0.1549, 0.7158, 0.1549, 0.7158, 0.1549, 0.5342, 0.1499, 0.7207, 0.1499, 0.5293, 0.1499, 0.5293, 0.1499, 0.7207, 0.3501, 0.7207, 0.3451, 0.7158, 0.3451, 0.7158, 0.3501, 0.7207, 0.1549, 0.7158, 0.1499, 0.7207, 0.1499, 0.7207, 0.1549, 0.7158, 0.1549, 0.5342, 0.1549, 0.7158, 0.1499, 0.7207, 0.1499, 0.5293, 0.3451, 0.7158, 0.3451, 0.5342, 0.3501, 0.5293, 0.3501, 0.7207, 0.3451, 0.7158, 0.3451, 0.5342, 0.3451, 0.5342, 0.3451, 0.7158, 0.3501, 0.5293, 0.3501, 0.7207, 0.3501, 0.7207, 0.3501, 0.5293, 0.3451, 0.5342, 0.3501, 0.5293, 0.3501, 0.5293, 0.3451, 0.5342, 0.1499, 0.5293, 0.1549, 0.5342, 0.1549, 0.5342, 0.1499, 0.5293, 0.1549, 0.5342, 0.1549, 0.7158, 0.1549, 0.7158, 0.1549, 0.5342, 0.1499, 0.7207, 0.1499, 0.5293, 0.1499, 0.5293, 0.1499, 0.7207, 0.1499, 0.7207, 0.1499, 0.5293, 0.1499, 0.5293, 0.1499, 0.7207, 0.1499, 0.5293, 0.1499, 0.7207, 0.3451, 0.7158, 0.3451, 0.5342, 0.3451, 0.5342, 0.1549, 0.5342, 0.1549, 0.5342, 0.3451, 0.5342, 0.3451, 0.7158, 0.1549, 0.7158, 0.1549, 0.7158, 0.3451, 0.7158, 0.3536, 0.5211, 0.3476, 0.527, 0.3476, 0.527, 0.3536, 0.5211, 0.3417, 0.5328, 0.25, 0.5328, 0.25, 0.527, 0.3476, 0.527, 0.25, 0.5328, 0.1583, 0.5328, 0.1524, 0.527, 0.25, 0.527, 0.3476, 0.527, 0.25, 0.527, 0.25, 0.5211, 0.3536, 0.5211, 0.3476, 0.527, 0.25, 0.527, 0.25, 0.527, 0.3476, 0.527, 0.25, 0.527, 0.25, 0.5211, 0.25, 0.5211, 0.25, 0.527, 0.25, 0.5211, 0.3536, 0.5211, 0.3536, 0.5211, 0.25, 0.5211, 0.25, 0.527, 0.1524, 0.527, 0.1464, 0.5211, 0.25, 0.5211, 0.25, 0.5211, 0.25, 0.527, 0.25, 0.527, 0.25, 0.5211, 0.1524, 0.527, 0.1464, 0.5211, 0.1464, 0.5211, 0.1524, 0.527, 0.1464, 0.5211, 0.25, 0.5211, 0.25, 0.5211, 0.1464, 0.5211, 0.1583, 0.7172, 0.25, 0.7172, 0.25, 0.7172, 0.1583, 0.7172, 0.25, 0.7172, 0.25, 0.723, 0.25, 0.723, 0.25, 0.7172, 0.25, 0.723, 0.25, 0.7172, 0.25, 0.7172, 0.25, 0.723, 0.1524, 0.723, 0.25, 0.723, 0.25, 0.7289, 0.1464, 0.7289, 0.1583, 0.7172, 0.25, 0.7172, 0.25, 0.723, 0.1524, 0.723, 0.1464, 0.7289, 0.1524, 0.723, 0.1524, 0.723, 0.1464, 0.7289, 0.25, 0.723, 0.25, 0.7289, 0.25, 0.7289, 0.25, 0.723, 0.1524, 0.723, 0.1583, 0.7172, 0.1583, 0.7172, 0.1524, 0.723, 0.25, 0.7289, 0.1464, 0.7289, 0.1464, 0.7289, 0.25, 0.7289, 0.25, 0.723, 0.3476, 0.723, 0.3536, 0.7289, 0.25, 0.7289, 0.25, 0.7172, 0.3417, 0.7172, 0.3476, 0.723, 0.25, 0.723, 0.3417, 0.7172, 0.3476, 0.723, 0.3476, 0.723, 0.3417, 0.7172, 0.25, 0.7172, 0.3417, 0.7172, 0.3417, 0.7172, 0.25, 0.7172, 0.25, 0.7289, 0.25, 0.723, 0.25, 0.723, 0.25, 0.7289, 0.3536, 0.7289, 0.25, 0.7289, 0.25, 0.7289, 0.3536, 0.7289])
me_cube_003.use_remesh_fix_poles = True
me_cube_003.use_remesh_preserve_attributes = False
me_cube_003.use_mirror_vertex_groups = False
me_cube_003.update()

# ---- objects
ob_light = bpy.data.objects.new('Light', light_light)
ob_camera = bpy.data.objects.new('Camera', cam_camera)
ob_cone = bpy.data.objects.new('Cone', me_cube_001)
ob_pothole = bpy.data.objects.new('Pothole', me_circle_001)
ob_brokentrolley = bpy.data.objects.new('BrokenTrolley', me_cube_003)

# ---- transforms, parenting, visibility, modifiers, constraints
ob_light.location = (4.076, 1.005, 5.904)
ob_light.rotation_euler = (0.6503, 0.05522, 1.866)
ob_light.lock_rotations_4d = False
ob_light.empty_display_type = 'ARROWS'
ob_light.color = (0.0, 0.0, 0.0, 0.0)
ob_light.lineart.crease_threshold = 0.0
ob_camera.location = (7.359, -6.926, 4.958)
ob_camera.rotation_euler = (1.109, 0.0, 0.8149)
ob_camera.lock_rotations_4d = False
ob_camera.empty_display_type = 'ARROWS'
ob_camera.color = (0.0, 0.0, 0.0, 0.0)
ob_camera.display_type = 'WIRE'
ob_camera.lineart.crease_threshold = 0.0
ob_cone.location = (0.0, -4.028, 0.8522)
ob_cone.lineart.crease_threshold = 0.0
ob_pothole.location = (8.479, 0.6518, 0.8456)
ob_pothole.scale = (1.0, 1.0, 1.433)
ob_pothole.lineart.crease_threshold = 0.0
ob_brokentrolley.location = (0.0, 0.0, 2.778)
ob_brokentrolley.scale = (1.0, 1.943, 1.0)
ob_brokentrolley.lineart.crease_threshold = 0.0

# ---- collection membership
col_collection.objects.link(ob_light)
col_collection.objects.link(ob_camera)
col_collection.objects.link(ob_cone)
col_collection.objects.link(ob_pothole)
col_collection.objects.link(ob_brokentrolley)

# ---- scene / render settings (as saved in the file)
scene.camera = ob_camera
scene.frame_start = 1; scene.frame_end = 250; scene.frame_set(1)
scene.render.engine = 'BLENDER_EEVEE_NEXT'
scene.cycles.use_denoising = False
scene.cycles.samples = 128
scene.cycles.sampling_pattern = 'TABULATED_SOBOL'
scene.cycles.use_adaptive_sampling = False
scene.cycles.use_light_tree = False
scene.view_settings.view_transform = 'Filmic'
bpy.context.view_layer.update()

